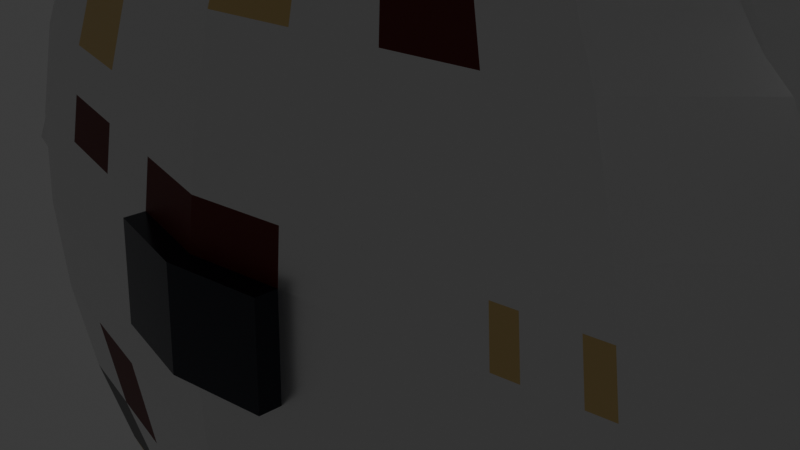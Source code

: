 # Source: Millennium_Falcon_completo.blend  (saved by Blender 5.1.30; exported with 4.5.12 LTS)
import bpy
from mathutils import Matrix  # noqa: F401  (used for matrix-valued properties, if any)

bpy.ops.wm.read_factory_settings(use_empty=True)
scene = bpy.context.scene
scene.name = 'Scene'

# ---- collections
col_collection = bpy.data.collections.new('Collection'); scene.collection.children.link(col_collection)

# ---- materials (node trees are filled in below, after node groups)
mat_metal = bpy.data.materials.new('Metal')
mat_janelas = bpy.data.materials.new('Janelas')
mat_cinza = bpy.data.materials.new('Cinza')
mat_vermelho = bpy.data.materials.new('Vermelho')
mat_bege = bpy.data.materials.new('Bege')

# ---- material node trees
mat_metal.use_nodes = True; mat_metal.node_tree.nodes.clear()
_N = mat_metal.node_tree.nodes; _L = mat_metal.node_tree.links
n0 = _N.new('ShaderNodeBsdfPrincipled'); n0.name = 'BSDF - Pré-fundamentado'; n0.location = (-200, 100)
n0.inputs[0].default_value = (0.8023, 0.8023, 0.8023, 1.0)
n0.inputs[1].default_value = 0.8327
n0.inputs[2].default_value = 0.3
n1 = _N.new('ShaderNodeOutputMaterial'); n1.name = 'Saída de material'; n1.location = (200, 100)
_L.new(n0.outputs[0], n1.inputs[0])
n1.is_active_output = True
mat_janelas.use_nodes = True; mat_janelas.node_tree.nodes.clear()
_N = mat_janelas.node_tree.nodes; _L = mat_janelas.node_tree.links
n0 = _N.new('ShaderNodeOutputMaterial'); n0.name = 'Saída de material'; n0.location = (200, 100)
n1 = _N.new('ShaderNodeBsdfPrincipled'); n1.name = 'BSDF - Pré-fundamentado'; n1.location = (-200, 100)
n1.inputs[0].default_value = (0.006995, 0.009721, 0.02217, 1.0)
n1.inputs[1].default_value = 0.076
n1.inputs[2].default_value = 0.2
_L.new(n1.outputs[0], n0.inputs[0])
n0.is_active_output = True
mat_cinza.use_nodes = True; mat_cinza.node_tree.nodes.clear()
_N = mat_cinza.node_tree.nodes; _L = mat_cinza.node_tree.links
n0 = _N.new('ShaderNodeBsdfPrincipled'); n0.name = 'BSDF - Pré-fundamentado'; n0.location = (-200, 100)
n0.inputs[0].default_value = (0.1319, 0.1319, 0.1319, 1.0)
n1 = _N.new('ShaderNodeOutputMaterial'); n1.name = 'Saída de material'; n1.location = (200, 100)
_L.new(n0.outputs[0], n1.inputs[0])
n1.is_active_output = True
mat_vermelho.use_nodes = True; mat_vermelho.node_tree.nodes.clear()
_N = mat_vermelho.node_tree.nodes; _L = mat_vermelho.node_tree.links
n0 = _N.new('ShaderNodeBsdfPrincipled'); n0.name = 'BSDF - Pré-fundamentado'; n0.location = (-200, 100)
n0.inputs[0].default_value = (0.1195, 0.00303, 0.0, 1.0)
n1 = _N.new('ShaderNodeOutputMaterial'); n1.name = 'Saída de material'; n1.location = (200, 100)
_L.new(n0.outputs[0], n1.inputs[0])
n1.is_active_output = True
mat_bege.use_nodes = True; mat_bege.node_tree.nodes.clear()
_N = mat_bege.node_tree.nodes; _L = mat_bege.node_tree.links
n0 = _N.new('ShaderNodeBsdfPrincipled'); n0.name = 'BSDF - Pré-fundamentado'; n0.location = (-200, 100)
n0.inputs[0].default_value = (0.7741, 0.5552, 0.2214, 1.0)
n1 = _N.new('ShaderNodeOutputMaterial'); n1.name = 'Saída de material'; n1.location = (200, 100)
_L.new(n0.outputs[0], n1.inputs[0])
n1.is_active_output = True

# ---- world
world_world = bpy.data.worlds.new('World'); scene.world = world_world
world_world.use_nodes = True; world_world.node_tree.nodes.clear()
_N = world_world.node_tree.nodes; _L = world_world.node_tree.links
n0 = _N.new('ShaderNodeOutputWorld'); n0.name = 'World Output'; n0.location = (200, 100)
n1 = _N.new('ShaderNodeBackground'); n1.name = 'Background'; n1.location = (-200, 100)
n1.inputs[0].default_value = (0.05088, 0.05088, 0.05088, 1.0)
_L.new(n1.outputs[0], n0.inputs[0])
n0.is_active_output = True
world_world.color = (0.05088, 0.05088, 0.05088)
world_world.sun_shadow_jitter_overblur = 0.0

# ---- cameras
cam_camera = bpy.data.cameras.new('Camera')
cam_camera.clip_end = 100.0
cam_camera.ortho_scale = 7.314

# ---- lights
light_light = bpy.data.lights.new('Light', 'POINT')
light_light.energy = 1000.0
light_light.shadow_soft_size = 0.1

# ---- meshes
me_sphere_002 = bpy.data.meshes.new('Sphere.002')
me_sphere_002.from_pydata([(0.0, 0.0, 1.0), (0.0, 0.1951, 0.9808), (0.0, 0.5556, 0.8315), (0.0, 0.7071, 0.7071), (0.0, 0.8315, 0.5556), (0.0, 0.9239, 0.3827), (0.0, 0.9808, 0.1951), (0.0, 1.0, 0.0), (0.0, 0.9808, -0.1951), (0.0, 0.9239, -0.3827), (0.0, 0.8315, -0.5556), (0.0, 0.7071, -0.7071), (0.0, 0.5556, -0.8315), (0.0, 0.1951, -0.9808), (0.0, 0.0, -1.0), (0.1379, 0.1379, 0.9808), (0.2706, 0.2706, 0.9239), (0.3928, 0.3928, 0.8315), (0.5, 0.5, 0.7071), (0.5879, 0.5879, 0.5556), (0.6533, 0.6533, 0.3827), (0.6935, 0.6935, 0.1951), (0.7071, 0.7071, 0.0), (0.6935, 0.6935, -0.1951), (0.6533, 0.6533, -0.3827), (0.5879, 0.5879, -0.5556), (0.5, 0.5, -0.7071), (0.3928, 0.3928, -0.8315), (0.2706, 0.2706, -0.9239), (0.1379, 0.1379, -0.9808), (0.1951, 0.0, 0.9808), (0.3827, 0.0, 0.9239), (0.5556, 0.0, 0.8315), (0.7071, 0.0, 0.7071), (0.8315, 0.0, 0.5556), (0.9239, 0.0, 0.3827), (0.9808, 0.0, 0.1951), (1.0, 0.0, 0.0), (0.9808, 0.0, -0.1951), (0.9239, 0.0, -0.3827), (0.8315, 0.0, -0.5556), (0.7071, 0.0, -0.7071), (0.5556, 0.0, -0.8315), (0.3827, 0.0, -0.9239), (0.1951, 0.0, -0.9808), (0.1379, -0.1379, 0.9808), (0.2706, -0.2706, 0.9239), (0.3928, -0.3928, 0.8315), (0.5, -0.5, 0.7071), (0.5879, -0.5879, 0.5556), (0.6533, -0.6533, 0.3827), (0.6935, -0.6935, 0.1951), (0.7071, -0.7071, 0.0), (0.6935, -0.6935, -0.1951), (0.6533, -0.6533, -0.3827), (0.5879, -0.5879, -0.5556), (0.5, -0.5, -0.7071), (0.3928, -0.3928, -0.8315), (0.2706, -0.2706, -0.9239), (0.1379, -0.1379, -0.9808), (0.0, -0.1951, 0.9808), (0.0, -0.3827, 0.9239), (0.0, -0.5556, 0.8315), (0.0, -0.7071, 0.7071), (0.0, -0.8315, 0.5556), (0.0, -0.9239, 0.3827), (0.0, -0.9808, 0.1951), (0.0, -1.0, 0.0), (0.0, -0.9808, -0.1951), (0.0, -0.9239, -0.3827), (0.0, -0.8315, -0.5556), (0.0, -0.7071, -0.7071), (0.0, -0.5556, -0.8315), (0.0, -0.3827, -0.9239), (0.0, -0.1951, -0.9808), (-0.1379, -0.1379, 0.9808), (-0.2706, -0.2706, 0.9239), (-0.3928, -0.3928, 0.8315), (-0.5, -0.5, 0.7071), (-0.5879, -0.5879, 0.5556), (-0.6533, -0.6533, 0.3827), (-0.6935, -0.6935, 0.1951), (-0.7071, -0.7071, 0.0), (-0.6935, -0.6935, -0.1951), (-0.6533, -0.6533, -0.3827), (-0.5879, -0.5879, -0.5556), (-0.5, -0.5, -0.7071), (-0.3928, -0.3928, -0.8315), (-0.2706, -0.2706, -0.9239), (-0.1379, -0.1379, -0.9808), (-0.1951, 0.0, 0.9808), (-0.3827, 0.0, 0.9239), (-0.5556, 0.0, 0.8315), (-0.7071, 0.0, 0.7071), (-0.8315, 0.0, 0.5556), (-0.9239, 0.0, 0.3827), (-0.9808, 0.0, 0.1951), (-1.0, 0.0, 0.0), (-0.9808, 0.0, -0.1951), (-0.9239, 0.0, -0.3827), (-0.8315, 0.0, -0.5556), (-0.7071, 0.0, -0.7071), (-0.5556, 0.0, -0.8315), (-0.3827, 0.0, -0.9239), (-0.1951, 0.0, -0.9808), (-0.1379, 0.1379, 0.9808), (-0.2706, 0.2706, 0.9239), (-0.3928, 0.3928, 0.8315), (-0.5, 0.5, 0.7071), (-0.5879, 0.5879, 0.5556), (-0.6533, 0.6533, 0.3827), (-0.6935, 0.6935, 0.1951), (-0.7071, 0.7071, 0.0), (-0.6935, 0.6935, -0.1951), (-0.6533, 0.6533, -0.3827), (-0.5879, 0.5879, -0.5556), (-0.5, 0.5, -0.7071), (-0.3928, 0.3928, -0.8315), (-0.2706, 0.2706, -0.9239), (-0.1379, 0.1379, -0.9808), (0.0, 0.3827, 0.9239), (0.0, 0.3827, -0.9239), (0.06897, -0.1665, -0.9808), (0.1353, -0.3266, -0.9239), (0.3536, -0.8536, 0.0), (0.3468, -0.8372, 0.1951), (0.06897, -0.1665, 0.9808), (0.3468, -0.8372, -0.1951), (0.1353, -0.3266, 0.9239), (0.3266, -0.7886, -0.3827), (0.1964, -0.4742, 0.8315), (0.294, -0.7097, -0.5556), (0.25, -0.6036, 0.7071), (0.25, -0.6036, -0.7071), (0.294, -0.7097, 0.5556), (0.1964, -0.4742, -0.8315), (0.3266, -0.7886, 0.3827), (0.1035, -0.1522, -0.9808), (0.5303, -0.7803, 0.0), (0.1035, -0.1522, 0.9808), (0.5201, -0.7653, -0.1951), (0.2029, -0.2986, 0.9239), (0.49, -0.7209, -0.3827), (0.2946, -0.4335, 0.8315), (0.441, -0.6488, -0.5556), (0.375, -0.5518, 0.7071), (0.375, -0.5518, -0.7071), (0.441, -0.6488, 0.5556), (0.2946, -0.4335, -0.8315), (0.49, -0.7209, 0.3827), (0.0, -0.09755, 0.9904), (0.0, -0.09755, -0.9904), (0.2029, -0.2986, -0.9239), (0.5201, -0.7653, 0.1951), (0.1207, -0.1451, -0.9808), (0.6187, -0.7437, 0.0), (0.1207, -0.1451, 0.9808), (0.6068, -0.7294, -0.1951), (0.2368, -0.2846, 0.9239), (0.5716, -0.6871, -0.3827), (0.3437, -0.4132, 0.8315), (0.5144, -0.6184, -0.5556), (0.4375, -0.5259, 0.7071), (0.4375, -0.5259, -0.7071), (0.5144, -0.6184, 0.5556), (0.3437, -0.4132, -0.8315), (0.5716, -0.6871, 0.3827), (-0.25, -0.6036, -0.7071), (-0.294, -0.7097, -0.5556), (-0.294, -0.7097, 0.5556), (-0.25, -0.6036, 0.7071), (-0.1964, -0.4742, -0.8315), (-0.3266, -0.7886, 0.3827), (-0.1353, -0.3266, -0.9239), (-0.3468, -0.8372, 0.1951), (-0.06897, -0.1665, -0.9808), (-0.3536, -0.8536, 0.0), (-0.06897, -0.1665, 0.9808), (-0.3468, -0.8372, -0.1951), (-0.1353, -0.3266, 0.9239), (-0.3266, -0.7886, -0.3827), (-0.1964, -0.4742, 0.8315), (0.0, -0.04877, -0.9952), (0.0, -0.04877, 0.9952), (0.2368, -0.2846, -0.9239), (0.6068, -0.7294, 0.1951), (0.1293, -0.1415, -0.9808), (0.6629, -0.7254, 0.0), (0.1293, -0.1415, 0.9808), (0.6502, -0.7115, -0.1951), (0.2537, -0.2776, 0.9239), (0.6125, -0.6702, -0.3827), (0.3683, -0.403, 0.8315), (0.5512, -0.6032, -0.5556), (0.4687, -0.5129, 0.7071), (0.4687, -0.5129, -0.7071), (0.5512, -0.6032, 0.5556), (0.3683, -0.403, -0.8315), (0.6125, -0.6702, 0.3827), (-0.441, -0.6488, -0.5556), (-0.375, -0.5518, 0.7071), (0.0, -0.02439, -0.9976), (-0.375, -0.5518, -0.7071), (-0.441, -0.6488, 0.5556), (-0.2946, -0.4335, -0.8315), (-0.49, -0.7209, 0.3827), (-0.2029, -0.2986, -0.9239), (-0.5201, -0.7653, 0.1951), (-0.1035, -0.1522, -0.9808), (-0.5303, -0.7803, 0.0), (-0.1035, -0.1522, 0.9808), (-0.5201, -0.7653, -0.1951), (-0.2029, -0.2986, 0.9239), (-0.49, -0.7209, -0.3827), (-0.2946, -0.4335, 0.8315), (0.0, -0.02439, 0.9976), (0.2537, -0.2776, -0.9239), (0.6502, -0.7115, 0.1951), (-0.125, -0.6553, -0.7071), (-0.147, -0.7706, 0.5556), (-0.09821, -0.5149, -0.8315), (-0.1633, -0.8562, 0.3827), (-0.06765, -0.3547, -0.9239), (-0.1734, -0.909, 0.1951), (-0.03449, -0.1808, -0.9808), (-0.1768, -0.9268, 0.0), (-0.03449, -0.1808, 0.9808), (-0.1734, -0.909, -0.1951), (-0.06765, -0.3547, 0.9239), (-0.1633, -0.8562, -0.3827), (-0.09821, -0.5149, 0.8315), (0.0, -0.07316, 0.9928), (0.2199, -0.2916, -0.9239), (0.5635, -0.7474, 0.1951), (0.1121, -0.1487, -0.9808), (0.5745, -0.762, 0.0), (0.1121, -0.1487, 0.9808), (0.5635, -0.7474, -0.1951), (0.2199, -0.2916, 0.9239), (0.5308, -0.704, -0.3827), (0.3192, -0.4234, 0.8315), (0.4777, -0.6336, -0.5556), (0.4062, -0.5388, 0.7071), (0.4062, -0.5388, -0.7071), (0.4777, -0.6336, 0.5556), (0.3192, -0.4234, -0.8315), (0.5308, -0.704, 0.3827), (-0.147, -0.7706, -0.5556), (-0.125, -0.6553, 0.7071), (0.0, -0.07316, -0.9928), (0.06765, -0.3547, -0.9239), (0.1734, -0.909, 0.1951), (0.06897, -0.06897, 0.9904), (0.06897, -0.06897, -0.9904), (0.03449, -0.1808, -0.9808), (0.1768, -0.9268, 0.0), (0.03449, -0.1808, 0.9808), (0.1734, -0.909, -0.1951), (0.06765, -0.3547, 0.9239), (0.1633, -0.8562, -0.3827), (0.09821, -0.5149, 0.8315), (0.147, -0.7706, -0.5556), (0.125, -0.6553, 0.7071), (0.125, -0.6553, -0.7071), (0.147, -0.7706, 0.5556), (0.09821, -0.5149, -0.8315), (0.1633, -0.8562, 0.3827), (0.05173, -0.1249, -0.9856), (0.05173, -0.1249, 0.9856), (0.06035, -0.09693, 0.988), (0.06035, -0.09693, -0.988), (0.06466, -0.08295, -0.9892), (0.06466, -0.08295, 0.9892), (0.05604, -0.1109, 0.9868), (0.05604, -0.1109, -0.9868), (0.0, 0.9523, 0.2889), (0.6734, 0.6734, 0.2889), (0.9523, 0.0, 0.2889), (0.6734, -0.6734, 0.2889), (0.0, -0.9523, 0.2889), (-0.6734, -0.6734, 0.2889), (-0.9523, 0.0, 0.2889), (-0.6734, 0.6734, 0.2889), (0.3367, -0.8129, 0.2889), (0.5051, -0.7431, 0.2889), (0.5892, -0.7083, 0.2889), (-0.3367, -0.8129, 0.2889), (0.6313, -0.6908, 0.2889), (-0.5051, -0.7431, 0.2889), (-0.1684, -0.8826, 0.2889), (0.5471, -0.7257, 0.2889), (0.1684, -0.8826, 0.2889), (-0.1353, 0.3266, 0.9239), (-0.1353, 0.3266, -0.9239), (-0.3468, 0.8372, -0.1951), (-0.3536, 0.8536, 0.0), (-0.06897, 0.1665, 0.9808), (-0.3266, 0.7886, -0.3827), (-0.1964, 0.4742, 0.8315), (-0.294, 0.7097, -0.5556), (-0.25, 0.6036, 0.7071), (-0.25, 0.6036, -0.7071), (-0.294, 0.7097, 0.5556), (-0.1964, 0.4742, -0.8315), (-0.3266, 0.7886, 0.3827), (-0.3468, 0.8372, 0.1951), (-0.06897, 0.1665, -0.9808), (-0.3367, 0.8129, 0.2889), (-0.07016, 0.07016, 0.9902), (-0.07016, 0.07016, -0.9902), (-0.1798, 0.9255, 0.0), (-0.03508, 0.1806, 0.9808), (-0.1712, 0.8814, 0.2889), (-0.06881, 0.3542, 0.9239), (-0.06881, 0.3542, -0.9239), (-0.1764, 0.9077, -0.1951), (-0.1661, 0.8551, -0.3827), (-0.0999, 0.5142, 0.8315), (-0.1495, 0.7695, -0.5556), (-0.1271, 0.6544, 0.7071), (-0.1271, 0.6544, -0.7071), (-0.1495, 0.7695, 0.5556), (-0.0999, 0.5142, -0.8315), (-0.1661, 0.8551, 0.3827), (-0.1764, 0.9077, 0.1951), (-0.03508, 0.1806, -0.9808), (0.06897, 0.1665, 0.9808), (0.06897, 0.1665, -0.9808), (0.3468, 0.8372, -0.1951), (0.3536, 0.8536, 0.0), (0.3266, 0.7886, -0.3827), (0.1964, 0.4742, 0.8315), (0.294, 0.7097, -0.5556), (0.25, 0.6036, 0.7071), (0.25, 0.6036, -0.7071), (0.294, 0.7097, 0.5556), (0.1964, 0.4742, -0.8315), (0.3266, 0.7886, 0.3827), (0.3468, 0.8372, 0.1951), (0.1353, 0.3266, 0.9239), (0.1353, 0.3266, -0.9239), (0.3367, 0.8129, 0.2889), (0.0, 0.1009, 0.9901), (0.0, 0.1009, -0.9901), (0.1023, 0.1527, -0.9808), (0.5242, 0.7829, 0.0), (-0.2006, 0.2996, 0.9239), (-0.2006, 0.2996, -0.9239), (-0.5142, 0.7678, -0.1951), (-0.4843, 0.7233, -0.3827), (-0.2912, 0.4349, 0.8315), (-0.4359, 0.6509, -0.5556), (-0.3707, 0.5536, 0.7071), (-0.3707, 0.5536, -0.7071), (-0.4359, 0.6509, 0.5556), (-0.2912, 0.4349, -0.8315), (-0.4843, 0.7233, 0.3827), (-0.5142, 0.7678, 0.1951), (-0.1023, 0.1527, -0.9808), (0.4992, 0.7455, 0.2889), (-0.5242, 0.7829, 0.0), (-0.1023, 0.1527, 0.9808), (-0.4992, 0.7455, 0.2889), (-0.05202, 0.1273, -0.9853), (-0.05202, 0.1273, 0.9853), (0.1023, 0.1527, 0.9808), (0.5142, 0.7678, -0.1951), (0.4843, 0.7233, -0.3827), (0.2912, 0.4349, 0.8315), (0.4359, 0.6509, -0.5556), (0.3707, 0.5536, 0.7071), (0.3707, 0.5536, -0.7071), (0.4359, 0.6509, 0.5556), (0.2912, 0.4349, -0.8315), (0.4843, 0.7233, 0.3827), (0.5142, 0.7678, 0.1951), (0.2006, 0.2996, 0.9239), (0.2006, 0.2996, -0.9239), (0.0, -1.075, 0.1968), (0.0, -1.094, 0.001752), (0.1734, -1.003, 0.1968), (-0.1734, -1.003, 0.1968), (-0.1768, -1.021, 0.001752), (0.1768, -1.021, 0.001752), (0.0, -0.772, -0.722), (0.0, -0.6205, -0.8464), (-0.125, -0.7202, -0.722), (-0.09821, -0.5798, -0.8464), (0.25, -0.6685, -0.722), (0.1964, -0.5391, -0.8464), (0.375, -0.6167, -0.722), (0.2946, -0.4984, -0.8464), (-0.375, -0.6167, -0.722), (-0.25, -0.6685, -0.722), (-0.2946, -0.4984, -0.8464), (-0.1964, -0.5391, -0.8464), (0.125, -0.7202, -0.722), (0.09821, -0.5798, -0.8464)], [], [(342, 0, 15, 365), (343, 13, 327, 344), (366, 345, 22, 23), (376, 365, 15, 16), (367, 366, 23, 24), (368, 376, 16, 17), (369, 367, 24, 25), (370, 368, 17, 18), (371, 369, 25, 26), (372, 370, 18, 19), (373, 371, 26, 27), (374, 372, 19, 20), (377, 373, 27, 28), (359, 374, 20, 276), (344, 377, 28, 29), (345, 375, 21, 22), (276, 20, 35, 277), (29, 28, 43, 44), (22, 21, 36, 37), (15, 0, 30), (14, 29, 44), (23, 22, 37, 38), (16, 15, 30, 31), (24, 23, 38, 39), (17, 16, 31, 32), (25, 24, 39, 40), (18, 17, 32, 33), (26, 25, 40, 41), (19, 18, 33, 34), (27, 26, 41, 42), (20, 19, 34, 35), (28, 27, 42, 43), (40, 39, 54, 55), (33, 32, 47, 48), (41, 40, 55, 56), (34, 33, 48, 49), (42, 41, 56, 57), (35, 34, 49, 50), (43, 42, 57, 58), (277, 35, 50, 278), (44, 43, 58, 59), (37, 36, 51, 52), (30, 0, 252, 45), (14, 44, 59, 253), (38, 37, 52, 53), (31, 30, 45, 46), (39, 38, 53, 54), (32, 31, 46, 47), (254, 250, 73, 74), (255, 251, 380, 383), (268, 150, 60, 256), (267, 137, 122, 254), (257, 255, 67, 68), (258, 256, 60, 61), (259, 257, 68, 69), (260, 258, 61, 62), (261, 259, 69, 70), (262, 260, 62, 63), (263, 261, 70, 71), (264, 262, 63, 64), (167, 202, 392, 393), (266, 264, 64, 65), (250, 265, 72, 73), (291, 266, 65, 279), (202, 199, 85, 86), (203, 200, 78, 79), (204, 202, 86, 87), (205, 203, 79, 80), (206, 204, 87, 88), (288, 205, 80, 280), (208, 206, 88, 89), (209, 207, 81, 82), (210, 215, 0, 75), (249, 151, 74, 224), (211, 209, 82, 83), (212, 210, 75, 76), (213, 211, 83, 84), (214, 212, 76, 77), (199, 213, 84, 85), (200, 214, 77, 78), (75, 0, 90), (14, 89, 104), (83, 82, 97, 98), (76, 75, 90, 91), (84, 83, 98, 99), (77, 76, 91, 92), (85, 84, 99, 100), (78, 77, 92, 93), (86, 85, 100, 101), (79, 78, 93, 94), (87, 86, 101, 102), (80, 79, 94, 95), (88, 87, 102, 103), (280, 80, 95, 281), (89, 88, 103, 104), (82, 81, 96, 97), (94, 93, 108, 109), (102, 101, 116, 117), (95, 94, 109, 110), (103, 102, 117, 118), (281, 95, 110, 282), (104, 103, 118, 119), (97, 96, 111, 112), (90, 0, 308, 105), (14, 104, 119, 309), (98, 97, 112, 113), (91, 90, 105, 106), (99, 98, 113, 114), (92, 91, 106, 107), (100, 99, 114, 115), (93, 92, 107, 108), (101, 100, 115, 116), (315, 310, 7, 8), (313, 311, 1, 120), (316, 315, 8, 9), (317, 313, 120, 2), (318, 316, 9, 10), (319, 317, 2, 3), (320, 318, 10, 11), (321, 319, 3, 4), (322, 320, 11, 12), (323, 321, 4, 5), (314, 322, 12, 121), (312, 323, 5, 275), (325, 314, 121, 13), (310, 324, 6, 7), (364, 342, 1, 311), (363, 358, 306, 325), (284, 149, 136, 283), (152, 148, 135, 123), (149, 147, 134, 136), (146, 133, 388, 390), (147, 145, 132, 134), (146, 144, 131, 133), (145, 143, 130, 132), (144, 142, 129, 131), (143, 141, 128, 130), (142, 140, 127, 129), (141, 139, 126, 128), (140, 138, 124, 127), (138, 153, 125, 124), (137, 152, 123, 122), (234, 232, 152, 137), (235, 233, 153, 138), (237, 235, 138, 140), (238, 236, 139, 141), (239, 237, 140, 142), (240, 238, 141, 143), (241, 239, 142, 144), (242, 240, 143, 145), (243, 241, 144, 146), (244, 242, 145, 147), (245, 243, 146, 148), (246, 244, 147, 149), (232, 245, 148, 152), (290, 246, 149, 284), (274, 234, 137, 267), (273, 231, 150, 268), (272, 215, 183, 269), (271, 186, 154, 270), (287, 198, 166, 285), (216, 197, 165, 184), (198, 196, 164, 166), (197, 195, 163, 165), (196, 194, 162, 164), (195, 193, 161, 163), (194, 192, 160, 162), (193, 191, 159, 161), (192, 190, 158, 160), (191, 189, 157, 159), (190, 188, 156, 158), (189, 187, 155, 157), (187, 217, 185, 155), (186, 216, 184, 154), (248, 230, 181, 170), (247, 229, 180, 168), (230, 228, 179, 181), (229, 227, 178, 180), (228, 226, 177, 179), (227, 225, 176, 178), (201, 182, 175, 208), (226, 231, 183, 177), (225, 223, 174, 176), (224, 222, 173, 175), (289, 221, 172, 286), (222, 220, 171, 173), (221, 219, 169, 172), (220, 218, 167, 171), (219, 248, 170, 169), (218, 247, 168, 167), (14, 201, 208, 89), (59, 58, 216, 186), (52, 51, 217, 187), (53, 52, 187, 189), (46, 45, 188, 190), (54, 53, 189, 191), (47, 46, 190, 192), (55, 54, 191, 193), (48, 47, 192, 194), (56, 55, 193, 195), (49, 48, 194, 196), (57, 56, 195, 197), (50, 49, 196, 198), (58, 57, 197, 216), (278, 50, 198, 287), (253, 59, 186, 271), (252, 0, 215, 272), (170, 181, 214, 200), (168, 180, 213, 199), (181, 179, 212, 214), (180, 178, 211, 213), (179, 177, 210, 212), (178, 176, 209, 211), (177, 183, 215, 210), (176, 174, 207, 209), (175, 173, 206, 208), (286, 172, 205, 288), (173, 171, 204, 206), (172, 169, 203, 205), (263, 71, 384, 396), (169, 170, 200, 203), (167, 168, 199, 202), (71, 70, 247, 218), (64, 63, 248, 219), (220, 72, 385, 387), (65, 64, 219, 221), (73, 72, 220, 222), (279, 65, 221, 289), (74, 73, 222, 224), (67, 255, 383, 379), (60, 150, 231, 226), (68, 67, 225, 227), (61, 60, 226, 228), (69, 68, 227, 229), (62, 61, 228, 230), (70, 69, 229, 247), (63, 62, 230, 248), (269, 183, 231, 273), (270, 154, 234, 274), (285, 166, 246, 290), (184, 165, 245, 232), (166, 164, 244, 246), (165, 163, 243, 245), (164, 162, 242, 244), (163, 161, 241, 243), (162, 160, 240, 242), (161, 159, 239, 241), (160, 158, 238, 240), (159, 157, 237, 239), (158, 156, 236, 238), (157, 155, 235, 237), (155, 185, 233, 235), (154, 184, 232, 234), (182, 249, 224, 175), (182, 270, 274, 249), (156, 269, 273, 236), (45, 252, 272, 188), (14, 253, 271, 201), (201, 271, 270, 182), (188, 272, 269, 156), (236, 273, 268, 139), (249, 274, 267, 151), (283, 136, 266, 291), (123, 135, 265, 250), (136, 134, 264, 266), (135, 133, 263, 265), (134, 132, 262, 264), (133, 131, 261, 263), (132, 130, 260, 262), (131, 129, 259, 261), (130, 128, 258, 260), (129, 127, 257, 259), (128, 126, 256, 258), (127, 124, 255, 257), (151, 267, 254, 74), (139, 268, 256, 126), (124, 125, 251, 255), (122, 123, 250, 254), (125, 283, 291, 251), (185, 285, 290, 233), (66, 279, 289, 223), (174, 286, 288, 207), (51, 278, 287, 217), (223, 289, 286, 174), (217, 287, 285, 185), (233, 290, 284, 153), (153, 284, 283, 125), (324, 312, 275, 6), (96, 281, 282, 111), (81, 280, 281, 96), (207, 288, 280, 81), (251, 291, 279, 66), (36, 277, 278, 51), (21, 276, 277, 36), (375, 359, 276, 21), (357, 362, 307, 305), (360, 357, 305, 295), (358, 347, 293, 306), (362, 356, 304, 307), (347, 355, 303, 293), (356, 354, 302, 304), (355, 353, 301, 303), (354, 352, 300, 302), (353, 351, 299, 301), (352, 350, 298, 300), (351, 349, 297, 299), (350, 346, 292, 298), (349, 348, 294, 297), (346, 361, 296, 292), (348, 360, 295, 294), (305, 307, 312, 324), (343, 363, 325, 13), (361, 364, 311, 296), (295, 305, 324, 310), (306, 293, 314, 325), (307, 304, 323, 312), (293, 303, 322, 314), (304, 302, 321, 323), (303, 301, 320, 322), (302, 300, 319, 321), (301, 299, 318, 320), (300, 298, 317, 319), (299, 297, 316, 318), (298, 292, 313, 317), (297, 294, 315, 316), (292, 296, 311, 313), (294, 295, 310, 315), (6, 275, 341, 338), (7, 6, 338, 329), (13, 121, 340, 327), (275, 5, 337, 341), (121, 12, 336, 340), (5, 4, 335, 337), (12, 11, 334, 336), (4, 3, 333, 335), (11, 10, 332, 334), (3, 2, 331, 333), (10, 9, 330, 332), (2, 120, 339, 331), (9, 8, 328, 330), (120, 1, 326, 339), (8, 7, 329, 328), (105, 308, 364, 361), (14, 309, 363, 343), (113, 112, 360, 348), (106, 105, 361, 346), (114, 113, 348, 349), (107, 106, 346, 350), (115, 114, 349, 351), (108, 107, 350, 352), (116, 115, 351, 353), (109, 108, 352, 354), (117, 116, 353, 355), (110, 109, 354, 356), (118, 117, 355, 347), (282, 110, 356, 362), (119, 118, 347, 358), (112, 111, 357, 360), (111, 282, 362, 357), (338, 341, 359, 375), (309, 119, 358, 363), (308, 0, 342, 364), (329, 338, 375, 345), (327, 340, 377, 344), (341, 337, 374, 359), (340, 336, 373, 377), (337, 335, 372, 374), (336, 334, 371, 373), (335, 333, 370, 372), (334, 332, 369, 371), (333, 331, 368, 370), (332, 330, 367, 369), (331, 339, 376, 368), (330, 328, 366, 367), (339, 326, 365, 376), (328, 329, 345, 366), (14, 343, 344, 29), (1, 342, 365, 326), (383, 380, 378, 379), (379, 378, 381, 382), (225, 67, 379, 382), (251, 66, 378, 380), (66, 223, 381, 378), (223, 225, 382, 381), (397, 396, 384, 385), (391, 390, 388, 389), (395, 393, 392, 394), (385, 384, 386, 387), (265, 263, 396, 397), (202, 204, 394, 392), (218, 220, 387, 386), (72, 265, 397, 385), (71, 218, 386, 384), (135, 148, 391, 389), (133, 135, 389, 388), (148, 146, 390, 391), (171, 167, 393, 395), (204, 171, 395, 394)])
me_sphere_002.polygons.foreach_set('material_index', [0, 0, 0, 0, 0, 3, 0, 0, 0, 0, 0, 3, 0, 0, 0, 2, 0, 0, 4, 0, 0, 0, 0, 3, 0, 0, 0, 4, 4, 0, 0, 0, 0, 0, 0, 0, 0, 0, 0, 0, 0, 0, 0, 0, 0, 0, 0, 0, 0, 1, 0, 0, 0, 0, 0, 0, 0, 0, 0, 4, 0, 0, 0, 0, 4, 0, 0, 0, 0, 0, 0, 0, 0, 0, 0, 0, 0, 0, 2, 0, 0, 0, 0, 0, 0, 0, 0, 0, 0, 0, 0, 0, 0, 3, 3, 0, 0, 0, 4, 0, 0, 0, 0, 0, 0, 3, 0, 4, 0, 0, 3, 0, 3, 0, 0, 0, 0, 0, 0, 0, 2, 0, 0, 0, 3, 0, 0, 0, 0, 0, 0, 0, 3, 0, 0, 4, 0, 0, 0, 3, 0, 0, 0, 0, 0, 0, 0, 3, 2, 0, 0, 0, 0, 0, 0, 0, 0, 0, 0, 0, 0, 0, 0, 3, 0, 0, 0, 2, 3, 0, 0, 0, 0, 0, 0, 0, 0, 0, 0, 0, 0, 0, 0, 0, 0, 0, 0, 0, 0, 0, 0, 0, 0, 0, 0, 0, 3, 2, 0, 0, 0, 0, 0, 0, 0, 0, 0, 0, 0, 3, 3, 0, 0, 0, 0, 0, 0, 0, 4, 0, 0, 0, 0, 0, 0, 0, 0, 0, 4, 1, 0, 0, 0, 0, 0, 4, 0, 0, 0, 0, 0, 0, 0, 0, 0, 0, 2, 3, 0, 0, 0, 0, 0, 0, 0, 0, 0, 0, 0, 0, 0, 0, 0, 0, 0, 0, 0, 3, 0, 0, 0, 0, 0, 0, 0, 0, 0, 0, 0, 0, 3, 3, 4, 0, 0, 4, 0, 0, 2, 0, 0, 3, 0, 0, 0, 0, 0, 0, 0, 0, 0, 3, 0, 0, 0, 4, 0, 0, 0, 0, 0, 0, 0, 2, 0, 0, 0, 2, 0, 0, 0, 3, 0, 0, 0, 0, 0, 0, 4, 0, 0, 0, 0, 0, 4, 0, 0, 4, 0, 0, 0, 0, 0, 0, 0, 0, 0, 4, 0, 0, 0, 0, 0, 0, 0, 3, 0, 0, 0, 0, 0, 0, 0, 4, 0, 0, 0, 3, 0, 0, 0, 0, 0, 0, 0, 3, 0, 0, 1, 1, 1, 1, 1, 1, 2, 2, 2, 2, 0, 0, 0, 0, 0, 0, 0, 0, 0, 0])
_uv = me_sphere_002.uv_layers.new(name='UVMap')
_uv.uv.foreach_set('vector', [0.7198, 0.9677, 0.6875, 1.0, 0.625, 0.9375, 0.6573, 0.9375, 0.7198, 0.03233, 0.75, 0.0625, 0.6875, 0.0625, 0.6573, 0.0625, 0.6573, 0.4375, 0.6573, 0.5, 0.625, 0.5, 0.625, 0.4375, 0.6573, 0.875, 0.6573, 0.9375, 0.625, 0.9375, 0.625, 0.875, 0.6573, 0.375, 0.6573, 0.4375, 0.625, 0.4375, 0.625, 0.375, 0.6573, 0.8125, 0.6573, 0.875, 0.625, 0.875, 0.625, 0.8125, 0.6573, 0.3125, 0.6573, 0.375, 0.625, 0.375, 0.625, 0.3125, 0.6573, 0.75, 0.6573, 0.8125, 0.625, 0.8125, 0.625, 0.75, 0.6573, 0.25, 0.6573, 0.3125, 0.625, 0.3125, 0.625, 0.25, 0.6573, 0.6875, 0.6573, 0.75, 0.625, 0.75, 0.625, 0.6875, 0.6573, 0.1875, 0.6573, 0.25, 0.625, 0.25, 0.625, 0.1875, 0.6573, 0.625, 0.6573, 0.6875, 0.625, 0.6875, 0.625, 0.625, 0.6573, 0.125, 0.6573, 0.1875, 0.625, 0.1875, 0.625, 0.125, 0.6573, 0.5937, 0.6573, 0.625, 0.625, 0.625, 0.625, 0.5938, 0.6573, 0.0625, 0.6573, 0.125, 0.625, 0.125, 0.625, 0.0625, 0.6573, 0.5, 0.6573, 0.5625, 0.625, 0.5625, 0.625, 0.5, 0.625, 0.5938, 0.625, 0.625, 0.5, 0.625, 0.5, 0.5938, 0.625, 0.0625, 0.625, 0.125, 0.5, 0.125, 0.5, 0.0625, 0.625, 0.5, 0.625, 0.5625, 0.5, 0.5625, 0.5, 0.5, 0.625, 0.9375, 0.5625, 1.0, 0.5, 0.9375, 0.5625, 0.0, 0.625, 0.0625, 0.5, 0.0625, 0.625, 0.4375, 0.625, 0.5, 0.5, 0.5, 0.5, 0.4375, 0.625, 0.875, 0.625, 0.9375, 0.5, 0.9375, 0.5, 0.875, 0.625, 0.375, 0.625, 0.4375, 0.5, 0.4375, 0.5, 0.375, 0.625, 0.8125, 0.625, 0.875, 0.5, 0.875, 0.5, 0.8125, 0.625, 0.3125, 0.625, 0.375, 0.5, 0.375, 0.5, 0.3125, 0.625, 0.75, 0.625, 0.8125, 0.5, 0.8125, 0.5, 0.75, 0.625, 0.25, 0.625, 0.3125, 0.5, 0.3125, 0.5, 0.25, 0.625, 0.6875, 0.625, 0.75, 0.5, 0.75, 0.5, 0.6875, 0.625, 0.1875, 0.625, 0.25, 0.5, 0.25, 0.5, 0.1875, 0.625, 0.625, 0.625, 0.6875, 0.5, 0.6875, 0.5, 0.625, 0.625, 0.125, 0.625, 0.1875, 0.5, 0.1875, 0.5, 0.125, 0.5, 0.3125, 0.5, 0.375, 0.375, 0.375, 0.375, 0.3125, 0.5, 0.75, 0.5, 0.8125, 0.375, 0.8125, 0.375, 0.75, 0.5, 0.25, 0.5, 0.3125, 0.375, 0.3125, 0.375, 0.25, 0.5, 0.6875, 0.5, 0.75, 0.375, 0.75, 0.375, 0.6875, 0.5, 0.1875, 0.5, 0.25, 0.375, 0.25, 0.375, 0.1875, 0.5, 0.625, 0.5, 0.6875, 0.375, 0.6875, 0.375, 0.625, 0.5, 0.125, 0.5, 0.1875, 0.375, 0.1875, 0.375, 0.125, 0.5, 0.5938, 0.5, 0.625, 0.375, 0.625, 0.375, 0.5938, 0.5, 0.0625, 0.5, 0.125, 0.375, 0.125, 0.375, 0.0625, 0.5, 0.5, 0.5, 0.5625, 0.375, 0.5625, 0.375, 0.5, 0.5, 0.9375, 0.4375, 1.0, 0.4062, 0.9688, 0.375, 0.9375, 0.4375, 0.0, 0.5, 0.0625, 0.375, 0.0625, 0.4062, 0.03125, 0.5, 0.4375, 0.5, 0.5, 0.375, 0.5, 0.375, 0.4375, 0.5, 0.875, 0.5, 0.9375, 0.375, 0.9375, 0.375, 0.875, 0.5, 0.375, 0.5, 0.4375, 0.375, 0.4375, 0.375, 0.375, 0.5, 0.8125, 0.5, 0.875, 0.375, 0.875, 0.375, 0.8125, 0.2813, 0.0625, 0.2812, 0.125, 0.25, 0.125, 0.25, 0.0625, 0.2812, 0.5, 0.2812, 0.5625, 0.2812, 0.5625, 0.2812, 0.5, 0.3125, 0.9531, 0.2812, 0.9688, 0.25, 0.9375, 0.2812, 0.9375, 0.3125, 0.04687, 0.3438, 0.0625, 0.3125, 0.0625, 0.2813, 0.0625, 0.2812, 0.4375, 0.2812, 0.5, 0.25, 0.5, 0.25, 0.4375, 0.2812, 0.875, 0.2812, 0.9375, 0.25, 0.9375, 0.25, 0.875, 0.2812, 0.375, 0.2812, 0.4375, 0.25, 0.4375, 0.25, 0.375, 0.2812, 0.8125, 0.2812, 0.875, 0.25, 0.875, 0.25, 0.8125, 0.2812, 0.3125, 0.2812, 0.375, 0.25, 0.375, 0.25, 0.3125, 0.2812, 0.75, 0.2812, 0.8125, 0.25, 0.8125, 0.25, 0.75, 0.2812, 0.25, 0.2812, 0.3125, 0.25, 0.3125, 0.25, 0.25, 0.2812, 0.6875, 0.2812, 0.75, 0.25, 0.75, 0.25, 0.6875, 0.1875, 0.25, 0.1562, 0.25, 0.1562, 0.25, 0.1875, 0.25, 0.2812, 0.625, 0.2812, 0.6875, 0.25, 0.6875, 0.25, 0.625, 0.2812, 0.125, 0.2812, 0.1875, 0.25, 0.1875, 0.25, 0.125, 0.2812, 0.5937, 0.2812, 0.625, 0.25, 0.625, 0.25, 0.5938, 0.1562, 0.25, 0.1562, 0.3125, 0.125, 0.3125, 0.125, 0.25, 0.1562, 0.6875, 0.1563, 0.75, 0.125, 0.75, 0.125, 0.6875, 0.1562, 0.1875, 0.1562, 0.25, 0.125, 0.25, 0.125, 0.1875, 0.1562, 0.625, 0.1562, 0.6875, 0.125, 0.6875, 0.125, 0.625, 0.1562, 0.125, 0.1562, 0.1875, 0.125, 0.1875, 0.125, 0.125, 0.1562, 0.5938, 0.1562, 0.625, 0.125, 0.625, 0.125, 0.5938, 0.1562, 0.0625, 0.1562, 0.125, 0.125, 0.125, 0.125, 0.0625, 0.1562, 0.5, 0.1562, 0.5625, 0.125, 0.5625, 0.125, 0.5, 0.1562, 0.9375, 0.1953, 0.9922, 0.1875, 1.0, 0.125, 0.9375, 0.2109, 0.02344, 0.2188, 0.03125, 0.25, 0.0625, 0.2188, 0.0625, 0.1562, 0.4375, 0.1562, 0.5, 0.125, 0.5, 0.125, 0.4375, 0.1563, 0.875, 0.1562, 0.9375, 0.125, 0.9375, 0.125, 0.875, 0.1562, 0.375, 0.1562, 0.4375, 0.125, 0.4375, 0.125, 0.375, 0.1562, 0.8125, 0.1563, 0.875, 0.125, 0.875, 0.125, 0.8125, 0.1562, 0.3125, 0.1562, 0.375, 0.125, 0.375, 0.125, 0.3125, 0.1563, 0.75, 0.1562, 0.8125, 0.125, 0.8125, 0.125, 0.75, 0.125, 0.9375, 0.0625, 1.0, 0.0, 0.9375, 0.0625, 0.0, 0.125, 0.0625, 0.0, 0.0625, 0.125, 0.4375, 0.125, 0.5, 0.0, 0.5, 0.0, 0.4375, 0.125, 0.875, 0.125, 0.9375, 0.0, 0.9375, 0.0, 0.875, 0.125, 0.375, 0.125, 0.4375, 0.0, 0.4375, 0.0, 0.375, 0.125, 0.8125, 0.125, 0.875, 0.0, 0.875, 0.0, 0.8125, 0.125, 0.3125, 0.125, 0.375, 0.0, 0.375, 0.0, 0.3125, 0.125, 0.75, 0.125, 0.8125, 0.0, 0.8125, 0.0, 0.75, 0.125, 0.25, 0.125, 0.3125, 0.0, 0.3125, 0.0, 0.25, 0.125, 0.6875, 0.125, 0.75, 0.0, 0.75, 0.0, 0.6875, 0.125, 0.1875, 0.125, 0.25, 0.0, 0.25, 0.0, 0.1875, 0.125, 0.625, 0.125, 0.6875, 0.0, 0.6875, 0.0, 0.625, 0.125, 0.125, 0.125, 0.1875, 0.0, 0.1875, 0.0, 0.125, 0.125, 0.5938, 0.125, 0.625, 0.0, 0.625, 0.0, 0.5938, 0.125, 0.0625, 0.125, 0.125, 0.0, 0.125, 0.0, 0.0625, 0.125, 0.5, 0.125, 0.5625, 0.0, 0.5625, 0.0, 0.5, 1.0, 0.6875, 1.0, 0.75, 0.875, 0.75, 0.875, 0.6875, 1.0, 0.1875, 1.0, 0.25, 0.875, 0.25, 0.875, 0.1875, 1.0, 0.625, 1.0, 0.6875, 0.875, 0.6875, 0.875, 0.625, 1.0, 0.125, 1.0, 0.1875, 0.875, 0.1875, 0.875, 0.125, 1.0, 0.5938, 1.0, 0.625, 0.875, 0.625, 0.875, 0.5938, 1.0, 0.0625, 1.0, 0.125, 0.875, 0.125, 0.875, 0.0625, 1.0, 0.5, 1.0, 0.5625, 0.875, 0.5625, 0.875, 0.5, 1.0, 0.9375, 0.9375, 1.0, 0.9057, 0.9682, 0.875, 0.9375, 0.9375, 0.0, 1.0, 0.0625, 0.875, 0.0625, 0.9057, 0.03179, 1.0, 0.4375, 1.0, 0.5, 0.875, 0.5, 0.875, 0.4375, 1.0, 0.875, 1.0, 0.9375, 0.875, 0.9375, 0.875, 0.875, 1.0, 0.375, 1.0, 0.4375, 0.875, 0.4375, 0.875, 0.375, 1.0, 0.8125, 1.0, 0.875, 0.875, 0.875, 0.875, 0.8125, 1.0, 0.3125, 1.0, 0.375, 0.875, 0.375, 0.875, 0.3125, 1.0, 0.75, 1.0, 0.8125, 0.875, 0.8125, 0.875, 0.75, 1.0, 0.25, 1.0, 0.3125, 0.875, 0.3125, 0.875, 0.25, 0.7818, 0.4375, 0.7818, 0.5, 0.75, 0.5, 0.75, 0.4375, 0.7818, 0.875, 0.7818, 0.9375, 0.75, 0.9375, 0.75, 0.875, 0.7818, 0.375, 0.7818, 0.4375, 0.75, 0.4375, 0.75, 0.375, 0.7818, 0.8125, 0.7818, 0.875, 0.75, 0.875, 0.75, 0.8125, 0.7818, 0.3125, 0.7818, 0.375, 0.75, 0.375, 0.75, 0.3125, 0.7818, 0.75, 0.7818, 0.8125, 0.75, 0.8125, 0.75, 0.75, 0.7818, 0.25, 0.7818, 0.3125, 0.75, 0.3125, 0.75, 0.25, 0.7818, 0.6875, 0.7818, 0.75, 0.75, 0.75, 0.75, 0.6875, 0.7818, 0.1875, 0.7818, 0.25, 0.75, 0.25, 0.75, 0.1875, 0.7818, 0.625, 0.7818, 0.6875, 0.75, 0.6875, 0.75, 0.625, 0.7818, 0.125, 0.7818, 0.1875, 0.75, 0.1875, 0.75, 0.125, 0.7818, 0.5937, 0.7818, 0.625, 0.75, 0.625, 0.75, 0.5937, 0.7818, 0.0625, 0.7818, 0.125, 0.75, 0.125, 0.75, 0.0625, 0.7818, 0.5, 0.7818, 0.5625, 0.75, 0.5625, 0.75, 0.5, 0.812, 0.9523, 0.7802, 0.9677, 0.75, 0.9375, 0.7818, 0.9375, 0.812, 0.04767, 0.8427, 0.0625, 0.8125, 0.0625, 0.7818, 0.0625, 0.3438, 0.5938, 0.3438, 0.625, 0.3125, 0.625, 0.3125, 0.5937, 0.3438, 0.125, 0.3438, 0.1875, 0.3125, 0.1875, 0.3125, 0.125, 0.3438, 0.625, 0.3438, 0.6875, 0.3125, 0.6875, 0.3125, 0.625, 0.3438, 0.25, 0.3125, 0.25, 0.3125, 0.25, 0.3438, 0.25, 0.3438, 0.6875, 0.3438, 0.75, 0.3125, 0.75, 0.3125, 0.6875, 0.3438, 0.25, 0.3438, 0.3125, 0.3125, 0.3125, 0.3125, 0.25, 0.3438, 0.75, 0.3438, 0.8125, 0.3125, 0.8125, 0.3125, 0.75, 0.3438, 0.3125, 0.3437, 0.375, 0.3125, 0.375, 0.3125, 0.3125, 0.3438, 0.8125, 0.3437, 0.875, 0.3125, 0.875, 0.3125, 0.8125, 0.3437, 0.375, 0.3438, 0.4375, 0.3125, 0.4375, 0.3125, 0.375, 0.3437, 0.875, 0.3438, 0.9375, 0.3125, 0.9375, 0.3125, 0.875, 0.3438, 0.4375, 0.3438, 0.5, 0.3125, 0.5, 0.3125, 0.4375, 0.3438, 0.5, 0.3438, 0.5625, 0.3125, 0.5625, 0.3125, 0.5, 0.3438, 0.0625, 0.3438, 0.125, 0.3125, 0.125, 0.3125, 0.0625, 0.3516, 0.0625, 0.3516, 0.125, 0.3438, 0.125, 0.3438, 0.0625, 0.3516, 0.5, 0.3516, 0.5625, 0.3438, 0.5625, 0.3438, 0.5, 0.3516, 0.4375, 0.3516, 0.5, 0.3438, 0.5, 0.3438, 0.4375, 0.3516, 0.875, 0.3516, 0.9375, 0.3438, 0.9375, 0.3437, 0.875, 0.3516, 0.375, 0.3516, 0.4375, 0.3438, 0.4375, 0.3437, 0.375, 0.3516, 0.8125, 0.3516, 0.875, 0.3437, 0.875, 0.3438, 0.8125, 0.3516, 0.3125, 0.3516, 0.375, 0.3437, 0.375, 0.3438, 0.3125, 0.3516, 0.75, 0.3516, 0.8125, 0.3438, 0.8125, 0.3438, 0.75, 0.3516, 0.25, 0.3516, 0.3125, 0.3438, 0.3125, 0.3438, 0.25, 0.3516, 0.6875, 0.3516, 0.75, 0.3438, 0.75, 0.3438, 0.6875, 0.3516, 0.1875, 0.3516, 0.25, 0.3438, 0.25, 0.3438, 0.1875, 0.3516, 0.625, 0.3516, 0.6875, 0.3438, 0.6875, 0.3438, 0.625, 0.3516, 0.125, 0.3516, 0.1875, 0.3438, 0.1875, 0.3438, 0.125, 0.3516, 0.5938, 0.3516, 0.625, 0.3438, 0.625, 0.3438, 0.5938, 0.3203, 0.04297, 0.3516, 0.0625, 0.3438, 0.0625, 0.3125, 0.04687, 0.3203, 0.957, 0.2891, 0.9766, 0.2812, 0.9688, 0.3125, 0.9531, 0.3359, 0.9648, 0.3047, 0.9922, 0.2969, 0.9844, 0.3281, 0.9609, 0.3359, 0.03516, 0.3672, 0.0625, 0.3594, 0.0625, 0.3281, 0.03906, 0.3672, 0.5937, 0.3672, 0.625, 0.3594, 0.625, 0.3594, 0.5938, 0.3672, 0.125, 0.3672, 0.1875, 0.3594, 0.1875, 0.3594, 0.125, 0.3672, 0.625, 0.3672, 0.6875, 0.3594, 0.6875, 0.3594, 0.625, 0.3672, 0.1875, 0.3672, 0.25, 0.3594, 0.25, 0.3594, 0.1875, 0.3672, 0.6875, 0.3672, 0.75, 0.3594, 0.75, 0.3594, 0.6875, 0.3672, 0.25, 0.3672, 0.3125, 0.3594, 0.3125, 0.3594, 0.25, 0.3672, 0.75, 0.3672, 0.8125, 0.3594, 0.8125, 0.3594, 0.75, 0.3672, 0.3125, 0.3672, 0.375, 0.3594, 0.375, 0.3594, 0.3125, 0.3672, 0.8125, 0.3672, 0.875, 0.3594, 0.875, 0.3594, 0.8125, 0.3672, 0.375, 0.3672, 0.4375, 0.3594, 0.4375, 0.3594, 0.375, 0.3672, 0.875, 0.3672, 0.9375, 0.3594, 0.9375, 0.3594, 0.875, 0.3672, 0.4375, 0.3672, 0.5, 0.3594, 0.5, 0.3594, 0.4375, 0.3672, 0.5, 0.3672, 0.5625, 0.3594, 0.5625, 0.3594, 0.5, 0.3672, 0.0625, 0.3672, 0.125, 0.3594, 0.125, 0.3594, 0.0625, 0.2188, 0.75, 0.2187, 0.8125, 0.1875, 0.8125, 0.1875, 0.75, 0.2188, 0.3125, 0.2188, 0.375, 0.1875, 0.375, 0.1875, 0.3125, 0.2187, 0.8125, 0.2187, 0.875, 0.1875, 0.875, 0.1875, 0.8125, 0.2188, 0.375, 0.2188, 0.4375, 0.1875, 0.4375, 0.1875, 0.375, 0.2187, 0.875, 0.2188, 0.9375, 0.1875, 0.9375, 0.1875, 0.875, 0.2188, 0.4375, 0.2187, 0.5, 0.1875, 0.5, 0.1875, 0.4375, 0.1953, 0.007812, 0.2031, 0.01562, 0.1875, 0.0625, 0.1562, 0.0625, 0.2188, 0.9375, 0.2109, 0.9766, 0.2031, 0.9844, 0.1875, 0.9375, 0.2187, 0.5, 0.2187, 0.5625, 0.1875, 0.5625, 0.1875, 0.5, 0.2188, 0.0625, 0.2188, 0.125, 0.1875, 0.125, 0.1875, 0.0625, 0.2187, 0.5938, 0.2188, 0.625, 0.1875, 0.625, 0.1875, 0.5938, 0.2188, 0.125, 0.2187, 0.1875, 0.1875, 0.1875, 0.1875, 0.125, 0.2188, 0.625, 0.2188, 0.6875, 0.1875, 0.6875, 0.1875, 0.625, 0.2187, 0.1875, 0.2188, 0.25, 0.1875, 0.25, 0.1875, 0.1875, 0.2188, 0.6875, 0.2188, 0.75, 0.1875, 0.75, 0.1875, 0.6875, 0.2188, 0.25, 0.2188, 0.3125, 0.1875, 0.3125, 0.1875, 0.25, 0.1875, 0.0, 0.1953, 0.007812, 0.1562, 0.0625, 0.125, 0.0625, 0.375, 0.0625, 0.375, 0.125, 0.3672, 0.125, 0.3672, 0.0625, 0.375, 0.5, 0.375, 0.5625, 0.3672, 0.5625, 0.3672, 0.5, 0.375, 0.4375, 0.375, 0.5, 0.3672, 0.5, 0.3672, 0.4375, 0.375, 0.875, 0.375, 0.9375, 0.3672, 0.9375, 0.3672, 0.875, 0.375, 0.375, 0.375, 0.4375, 0.3672, 0.4375, 0.3672, 0.375, 0.375, 0.8125, 0.375, 0.875, 0.3672, 0.875, 0.3672, 0.8125, 0.375, 0.3125, 0.375, 0.375, 0.3672, 0.375, 0.3672, 0.3125, 0.375, 0.75, 0.375, 0.8125, 0.3672, 0.8125, 0.3672, 0.75, 0.375, 0.25, 0.375, 0.3125, 0.3672, 0.3125, 0.3672, 0.25, 0.375, 0.6875, 0.375, 0.75, 0.3672, 0.75, 0.3672, 0.6875, 0.375, 0.1875, 0.375, 0.25, 0.3672, 0.25, 0.3672, 0.1875, 0.375, 0.625, 0.375, 0.6875, 0.3672, 0.6875, 0.3672, 0.625, 0.375, 0.125, 0.375, 0.1875, 0.3672, 0.1875, 0.3672, 0.125, 0.375, 0.5938, 0.375, 0.625, 0.3672, 0.625, 0.3672, 0.5937, 0.3438, 0.03125, 0.375, 0.0625, 0.3672, 0.0625, 0.3359, 0.03516, 0.3438, 0.9688, 0.3125, 1.0, 0.3047, 0.9922, 0.3359, 0.9648, 0.1875, 0.75, 0.1875, 0.8125, 0.1562, 0.8125, 0.1563, 0.75, 0.1875, 0.3125, 0.1875, 0.375, 0.1562, 0.375, 0.1562, 0.3125, 0.1875, 0.8125, 0.1875, 0.875, 0.1563, 0.875, 0.1562, 0.8125, 0.1875, 0.375, 0.1875, 0.4375, 0.1562, 0.4375, 0.1562, 0.375, 0.1875, 0.875, 0.1875, 0.9375, 0.1562, 0.9375, 0.1563, 0.875, 0.1875, 0.4375, 0.1875, 0.5, 0.1562, 0.5, 0.1562, 0.4375, 0.1875, 0.9375, 0.2031, 0.9844, 0.1953, 0.9922, 0.1562, 0.9375, 0.1875, 0.5, 0.1875, 0.5625, 0.1562, 0.5625, 0.1562, 0.5, 0.1875, 0.0625, 0.1875, 0.125, 0.1562, 0.125, 0.1562, 0.0625, 0.1875, 0.5938, 0.1875, 0.625, 0.1562, 0.625, 0.1562, 0.5938, 0.1875, 0.125, 0.1875, 0.1875, 0.1562, 0.1875, 0.1562, 0.125, 0.1875, 0.625, 0.1875, 0.6875, 0.1562, 0.6875, 0.1562, 0.625, 0.2812, 0.25, 0.25, 0.25, 0.25, 0.25, 0.2812, 0.25, 0.1875, 0.6875, 0.1875, 0.75, 0.1563, 0.75, 0.1562, 0.6875, 0.1875, 0.25, 0.1875, 0.3125, 0.1562, 0.3125, 0.1562, 0.25, 0.25, 0.25, 0.25, 0.3125, 0.2188, 0.3125, 0.2188, 0.25, 0.25, 0.6875, 0.25, 0.75, 0.2188, 0.75, 0.2188, 0.6875, 0.2187, 0.1875, 0.25, 0.1875, 0.25, 0.1875, 0.2187, 0.1875, 0.25, 0.625, 0.25, 0.6875, 0.2188, 0.6875, 0.2188, 0.625, 0.25, 0.125, 0.25, 0.1875, 0.2187, 0.1875, 0.2188, 0.125, 0.25, 0.5938, 0.25, 0.625, 0.2188, 0.625, 0.2187, 0.5938, 0.25, 0.0625, 0.25, 0.125, 0.2188, 0.125, 0.2188, 0.0625, 0.25, 0.5, 0.2812, 0.5, 0.2812, 0.5, 0.25, 0.5, 0.25, 0.9375, 0.2188, 0.9688, 0.2109, 0.9766, 0.2188, 0.9375, 0.25, 0.4375, 0.25, 0.5, 0.2187, 0.5, 0.2188, 0.4375, 0.25, 0.875, 0.25, 0.9375, 0.2188, 0.9375, 0.2187, 0.875, 0.25, 0.375, 0.25, 0.4375, 0.2188, 0.4375, 0.2188, 0.375, 0.25, 0.8125, 0.25, 0.875, 0.2187, 0.875, 0.2187, 0.8125, 0.25, 0.3125, 0.25, 0.375, 0.2188, 0.375, 0.2188, 0.3125, 0.25, 0.75, 0.25, 0.8125, 0.2187, 0.8125, 0.2188, 0.75, 0.3281, 0.9609, 0.2969, 0.9844, 0.2891, 0.9766, 0.3203, 0.957, 0.3281, 0.03906, 0.3594, 0.0625, 0.3516, 0.0625, 0.3203, 0.04297, 0.3594, 0.5938, 0.3594, 0.625, 0.3516, 0.625, 0.3516, 0.5938, 0.3594, 0.125, 0.3594, 0.1875, 0.3516, 0.1875, 0.3516, 0.125, 0.3594, 0.625, 0.3594, 0.6875, 0.3516, 0.6875, 0.3516, 0.625, 0.3594, 0.1875, 0.3594, 0.25, 0.3516, 0.25, 0.3516, 0.1875, 0.3594, 0.6875, 0.3594, 0.75, 0.3516, 0.75, 0.3516, 0.6875, 0.3594, 0.25, 0.3594, 0.3125, 0.3516, 0.3125, 0.3516, 0.25, 0.3594, 0.75, 0.3594, 0.8125, 0.3516, 0.8125, 0.3516, 0.75, 0.3594, 0.3125, 0.3594, 0.375, 0.3516, 0.375, 0.3516, 0.3125, 0.3594, 0.8125, 0.3594, 0.875, 0.3516, 0.875, 0.3516, 0.8125, 0.3594, 0.375, 0.3594, 0.4375, 0.3516, 0.4375, 0.3516, 0.375, 0.3594, 0.875, 0.3594, 0.9375, 0.3516, 0.9375, 0.3516, 0.875, 0.3594, 0.4375, 0.3594, 0.5, 0.3516, 0.5, 0.3516, 0.4375, 0.3594, 0.5, 0.3594, 0.5625, 0.3516, 0.5625, 0.3516, 0.5, 0.3594, 0.0625, 0.3594, 0.125, 0.3516, 0.125, 0.3516, 0.0625, 0.2031, 0.01562, 0.2109, 0.02344, 0.2188, 0.0625, 0.1875, 0.0625, 0.2969, 0.01562, 0.3281, 0.03906, 0.3203, 0.04297, 0.2891, 0.02344, 0.3594, 0.9375, 0.3281, 0.9609, 0.3203, 0.957, 0.3516, 0.9375, 0.375, 0.9375, 0.3438, 0.9688, 0.3359, 0.9648, 0.3672, 0.9375, 0.3125, 0.0, 0.3438, 0.03125, 0.3359, 0.03516, 0.3047, 0.007812, 0.3047, 0.007812, 0.3359, 0.03516, 0.3281, 0.03906, 0.2969, 0.01562, 0.3672, 0.9375, 0.3359, 0.9648, 0.3281, 0.9609, 0.3594, 0.9375, 0.3516, 0.9375, 0.3203, 0.957, 0.3125, 0.9531, 0.3438, 0.9375, 0.2891, 0.02344, 0.3203, 0.04297, 0.3125, 0.04687, 0.2812, 0.03125, 0.3125, 0.5937, 0.3125, 0.625, 0.2812, 0.625, 0.2812, 0.5937, 0.3125, 0.125, 0.3125, 0.1875, 0.2812, 0.1875, 0.2812, 0.125, 0.3125, 0.625, 0.3125, 0.6875, 0.2812, 0.6875, 0.2812, 0.625, 0.3125, 0.1875, 0.3125, 0.25, 0.2812, 0.25, 0.2812, 0.1875, 0.3125, 0.6875, 0.3125, 0.75, 0.2812, 0.75, 0.2812, 0.6875, 0.3125, 0.25, 0.3125, 0.3125, 0.2812, 0.3125, 0.2812, 0.25, 0.3125, 0.75, 0.3125, 0.8125, 0.2812, 0.8125, 0.2812, 0.75, 0.3125, 0.3125, 0.3125, 0.375, 0.2812, 0.375, 0.2812, 0.3125, 0.3125, 0.8125, 0.3125, 0.875, 0.2812, 0.875, 0.2812, 0.8125, 0.3125, 0.375, 0.3125, 0.4375, 0.2812, 0.4375, 0.2812, 0.375, 0.3125, 0.875, 0.3125, 0.9375, 0.2812, 0.9375, 0.2812, 0.875, 0.3125, 0.4375, 0.3125, 0.5, 0.2812, 0.5, 0.2812, 0.4375, 0.2812, 0.03125, 0.3125, 0.04687, 0.2813, 0.0625, 0.25, 0.0625, 0.3438, 0.9375, 0.3125, 0.9531, 0.2812, 0.9375, 0.3125, 0.9375, 0.3125, 0.5, 0.3125, 0.5625, 0.2812, 0.5625, 0.2812, 0.5, 0.3125, 0.0625, 0.3125, 0.125, 0.2812, 0.125, 0.2813, 0.0625, 0.3125, 0.5625, 0.3125, 0.5937, 0.2812, 0.5937, 0.2812, 0.5625, 0.3594, 0.5625, 0.3594, 0.5938, 0.3516, 0.5938, 0.3516, 0.5625, 0.25, 0.5625, 0.25, 0.5938, 0.2187, 0.5938, 0.2187, 0.5625, 0.1875, 0.5625, 0.1875, 0.5938, 0.1562, 0.5938, 0.1562, 0.5625, 0.375, 0.5625, 0.375, 0.5938, 0.3672, 0.5937, 0.3672, 0.5625, 0.2187, 0.5625, 0.2187, 0.5938, 0.1875, 0.5938, 0.1875, 0.5625, 0.3672, 0.5625, 0.3672, 0.5937, 0.3594, 0.5938, 0.3594, 0.5625, 0.3516, 0.5625, 0.3516, 0.5938, 0.3438, 0.5938, 0.3438, 0.5625, 0.3438, 0.5625, 0.3438, 0.5938, 0.3125, 0.5937, 0.3125, 0.5625, 0.7818, 0.5625, 0.7818, 0.5937, 0.75, 0.5937, 0.75, 0.5625, 1.0, 0.5625, 1.0, 0.5938, 0.875, 0.5938, 0.875, 0.5625, 0.125, 0.5625, 0.125, 0.5938, 0.0, 0.5938, 0.0, 0.5625, 0.1562, 0.5625, 0.1562, 0.5938, 0.125, 0.5938, 0.125, 0.5625, 0.2812, 0.5625, 0.2812, 0.5937, 0.25, 0.5938, 0.25, 0.5625, 0.5, 0.5625, 0.5, 0.5938, 0.375, 0.5938, 0.375, 0.5625, 0.625, 0.5625, 0.625, 0.5938, 0.5, 0.5938, 0.5, 0.5625, 0.6573, 0.5625, 0.6573, 0.5937, 0.625, 0.5938, 0.625, 0.5625, 0.8427, 0.5625, 0.8427, 0.5938, 0.8125, 0.5937, 0.8125, 0.5625, 0.8427, 0.5, 0.8427, 0.5625, 0.8125, 0.5625, 0.8125, 0.5, 0.8427, 0.0625, 0.8427, 0.125, 0.8125, 0.125, 0.8125, 0.0625, 0.8427, 0.5938, 0.8427, 0.625, 0.8125, 0.625, 0.8125, 0.5937, 0.8427, 0.125, 0.8427, 0.1875, 0.8125, 0.1875, 0.8125, 0.125, 0.8427, 0.625, 0.8427, 0.6875, 0.8125, 0.6875, 0.8125, 0.625, 0.8427, 0.1875, 0.8427, 0.25, 0.8125, 0.25, 0.8125, 0.1875, 0.8427, 0.6875, 0.8427, 0.75, 0.8125, 0.75, 0.8125, 0.6875, 0.8427, 0.25, 0.8427, 0.3125, 0.8125, 0.3125, 0.8125, 0.25, 0.8427, 0.75, 0.8427, 0.8125, 0.8125, 0.8125, 0.8125, 0.75, 0.8427, 0.3125, 0.8427, 0.375, 0.8125, 0.375, 0.8125, 0.3125, 0.8427, 0.8125, 0.8427, 0.875, 0.8125, 0.875, 0.8125, 0.8125, 0.8427, 0.375, 0.8427, 0.4375, 0.8125, 0.4375, 0.8125, 0.375, 0.8427, 0.875, 0.8427, 0.9375, 0.8125, 0.9375, 0.8125, 0.875, 0.8427, 0.4375, 0.8427, 0.5, 0.8125, 0.5, 0.8125, 0.4375, 0.8125, 0.5625, 0.8125, 0.5937, 0.7818, 0.5937, 0.7818, 0.5625, 0.7802, 0.03233, 0.812, 0.04767, 0.7818, 0.0625, 0.75, 0.0625, 0.8427, 0.9375, 0.812, 0.9523, 0.7818, 0.9375, 0.8125, 0.9375, 0.8125, 0.5, 0.8125, 0.5625, 0.7818, 0.5625, 0.7818, 0.5, 0.8125, 0.0625, 0.8125, 0.125, 0.7818, 0.125, 0.7818, 0.0625, 0.8125, 0.5937, 0.8125, 0.625, 0.7818, 0.625, 0.7818, 0.5937, 0.8125, 0.125, 0.8125, 0.1875, 0.7818, 0.1875, 0.7818, 0.125, 0.8125, 0.625, 0.8125, 0.6875, 0.7818, 0.6875, 0.7818, 0.625, 0.8125, 0.1875, 0.8125, 0.25, 0.7818, 0.25, 0.7818, 0.1875, 0.8125, 0.6875, 0.8125, 0.75, 0.7818, 0.75, 0.7818, 0.6875, 0.8125, 0.25, 0.8125, 0.3125, 0.7818, 0.3125, 0.7818, 0.25, 0.8125, 0.75, 0.8125, 0.8125, 0.7818, 0.8125, 0.7818, 0.75, 0.8125, 0.3125, 0.8125, 0.375, 0.7818, 0.375, 0.7818, 0.3125, 0.8125, 0.8125, 0.8125, 0.875, 0.7818, 0.875, 0.7818, 0.8125, 0.8125, 0.375, 0.8125, 0.4375, 0.7818, 0.4375, 0.7818, 0.375, 0.8125, 0.875, 0.8125, 0.9375, 0.7818, 0.9375, 0.7818, 0.875, 0.8125, 0.4375, 0.8125, 0.5, 0.7818, 0.5, 0.7818, 0.4375, 0.75, 0.5625, 0.75, 0.5937, 0.6875, 0.5937, 0.6875, 0.5625, 0.75, 0.5, 0.75, 0.5625, 0.6875, 0.5625, 0.6875, 0.5, 0.75, 0.0625, 0.75, 0.125, 0.6875, 0.125, 0.6875, 0.0625, 0.75, 0.5937, 0.75, 0.625, 0.6875, 0.625, 0.6875, 0.5937, 0.75, 0.125, 0.75, 0.1875, 0.6875, 0.1875, 0.6875, 0.125, 0.75, 0.625, 0.75, 0.6875, 0.6875, 0.6875, 0.6875, 0.625, 0.75, 0.1875, 0.75, 0.25, 0.6875, 0.25, 0.6875, 0.1875, 0.75, 0.6875, 0.75, 0.75, 0.6875, 0.75, 0.6875, 0.6875, 0.75, 0.25, 0.75, 0.3125, 0.6875, 0.3125, 0.6875, 0.25, 0.75, 0.75, 0.75, 0.8125, 0.6875, 0.8125, 0.6875, 0.75, 0.75, 0.3125, 0.75, 0.375, 0.6875, 0.375, 0.6875, 0.3125, 0.75, 0.8125, 0.75, 0.875, 0.6875, 0.875, 0.6875, 0.8125, 0.75, 0.375, 0.75, 0.4375, 0.6875, 0.4375, 0.6875, 0.375, 0.75, 0.875, 0.75, 0.9375, 0.6875, 0.9375, 0.6875, 0.875, 0.75, 0.4375, 0.75, 0.5, 0.6875, 0.5, 0.6875, 0.4375, 0.875, 0.9375, 0.8443, 0.9682, 0.812, 0.9523, 0.8427, 0.9375, 0.8125, 0.0, 0.8443, 0.03179, 0.812, 0.04767, 0.7802, 0.03233, 0.875, 0.4375, 0.875, 0.5, 0.8427, 0.5, 0.8427, 0.4375, 0.875, 0.875, 0.875, 0.9375, 0.8427, 0.9375, 0.8427, 0.875, 0.875, 0.375, 0.875, 0.4375, 0.8427, 0.4375, 0.8427, 0.375, 0.875, 0.8125, 0.875, 0.875, 0.8427, 0.875, 0.8427, 0.8125, 0.875, 0.3125, 0.875, 0.375, 0.8427, 0.375, 0.8427, 0.3125, 0.875, 0.75, 0.875, 0.8125, 0.8427, 0.8125, 0.8427, 0.75, 0.875, 0.25, 0.875, 0.3125, 0.8427, 0.3125, 0.8427, 0.25, 0.875, 0.6875, 0.875, 0.75, 0.8427, 0.75, 0.8427, 0.6875, 0.875, 0.1875, 0.875, 0.25, 0.8427, 0.25, 0.8427, 0.1875, 0.875, 0.625, 0.875, 0.6875, 0.8427, 0.6875, 0.8427, 0.625, 0.875, 0.125, 0.875, 0.1875, 0.8427, 0.1875, 0.8427, 0.125, 0.875, 0.5938, 0.875, 0.625, 0.8427, 0.625, 0.8427, 0.5938, 0.875, 0.0625, 0.875, 0.125, 0.8427, 0.125, 0.8427, 0.0625, 0.875, 0.5, 0.875, 0.5625, 0.8427, 0.5625, 0.8427, 0.5, 0.875, 0.5625, 0.875, 0.5938, 0.8427, 0.5938, 0.8427, 0.5625, 0.6875, 0.5625, 0.6875, 0.5937, 0.6573, 0.5937, 0.6573, 0.5625, 0.8443, 0.03179, 0.875, 0.0625, 0.8427, 0.0625, 0.812, 0.04767, 0.8443, 0.9682, 0.8125, 1.0, 0.7802, 0.9677, 0.812, 0.9523, 0.6875, 0.5, 0.6875, 0.5625, 0.6573, 0.5625, 0.6573, 0.5, 0.6875, 0.0625, 0.6875, 0.125, 0.6573, 0.125, 0.6573, 0.0625, 0.6875, 0.5937, 0.6875, 0.625, 0.6573, 0.625, 0.6573, 0.5937, 0.6875, 0.125, 0.6875, 0.1875, 0.6573, 0.1875, 0.6573, 0.125, 0.6875, 0.625, 0.6875, 0.6875, 0.6573, 0.6875, 0.6573, 0.625, 0.6875, 0.1875, 0.6875, 0.25, 0.6573, 0.25, 0.6573, 0.1875, 0.6875, 0.6875, 0.6875, 0.75, 0.6573, 0.75, 0.6573, 0.6875, 0.6875, 0.25, 0.6875, 0.3125, 0.6573, 0.3125, 0.6573, 0.25, 0.6875, 0.75, 0.6875, 0.8125, 0.6573, 0.8125, 0.6573, 0.75, 0.6875, 0.3125, 0.6875, 0.375, 0.6573, 0.375, 0.6573, 0.3125, 0.6875, 0.8125, 0.6875, 0.875, 0.6573, 0.875, 0.6573, 0.8125, 0.6875, 0.375, 0.6875, 0.4375, 0.6573, 0.4375, 0.6573, 0.375, 0.6875, 0.875, 0.6875, 0.9375, 0.6573, 0.9375, 0.6573, 0.875, 0.6875, 0.4375, 0.6875, 0.5, 0.6573, 0.5, 0.6573, 0.4375, 0.6875, 0.0, 0.7198, 0.03233, 0.6573, 0.0625, 0.625, 0.0625, 0.75, 0.9375, 0.7198, 0.9677, 0.6573, 0.9375, 0.6875, 0.9375, 0.2812, 0.5, 0.2812, 0.5625, 0.25, 0.5625, 0.25, 0.5, 0.25, 0.5, 0.25, 0.5625, 0.2187, 0.5625, 0.2187, 0.5, 0.2187, 0.5, 0.25, 0.5, 0.25, 0.5, 0.2187, 0.5, 0.2812, 0.5625, 0.25, 0.5625, 0.25, 0.5625, 0.2812, 0.5625, 0.25, 0.5625, 0.2187, 0.5625, 0.2187, 0.5625, 0.25, 0.5625, 0.2187, 0.5625, 0.2187, 0.5, 0.2187, 0.5, 0.2187, 0.5625, 0.2812, 0.1875, 0.2812, 0.25, 0.25, 0.25, 0.25, 0.1875, 0.3438, 0.1875, 0.3438, 0.25, 0.3125, 0.25, 0.3125, 0.1875, 0.1875, 0.1875, 0.1875, 0.25, 0.1562, 0.25, 0.1562, 0.1875, 0.25, 0.1875, 0.25, 0.25, 0.2188, 0.25, 0.2187, 0.1875, 0.2812, 0.1875, 0.2812, 0.25, 0.2812, 0.25, 0.2812, 0.1875, 0.1562, 0.25, 0.1562, 0.1875, 0.1562, 0.1875, 0.1562, 0.25, 0.2188, 0.25, 0.2187, 0.1875, 0.2187, 0.1875, 0.2188, 0.25, 0.25, 0.1875, 0.2812, 0.1875, 0.2812, 0.1875, 0.25, 0.1875, 0.25, 0.25, 0.2188, 0.25, 0.2188, 0.25, 0.25, 0.25, 0.3125, 0.1875, 0.3438, 0.1875, 0.3438, 0.1875, 0.3125, 0.1875, 0.3125, 0.25, 0.3125, 0.1875, 0.3125, 0.1875, 0.3125, 0.25, 0.3438, 0.1875, 0.3438, 0.25, 0.3438, 0.25, 0.3438, 0.1875, 0.1875, 0.1875, 0.1875, 0.25, 0.1875, 0.25, 0.1875, 0.1875, 0.1562, 0.1875, 0.1875, 0.1875, 0.1875, 0.1875, 0.1562, 0.1875])
me_sphere_002.materials.append(mat_metal)
me_sphere_002.materials.append(mat_janelas)
me_sphere_002.materials.append(mat_cinza)
me_sphere_002.materials.append(mat_vermelho)
me_sphere_002.materials.append(mat_bege)
me_sphere_002.update()
me_sphere_003 = bpy.data.meshes.new('Sphere.003')
me_sphere_003.from_pydata([(0.0, 0.0, 1.0), (0.0, 0.1951, 0.9808), (0.0, 0.5556, 0.8315), (0.0, 0.7071, 0.7071), (0.0, 0.8315, 0.5556), (0.0, 0.9239, 0.3827), (0.0, 0.9808, 0.1951), (0.0, 1.0, 0.0), (0.0, 0.9808, -0.1951), (0.0, 0.9239, -0.3827), (0.0, 0.8315, -0.5556), (0.0, 0.7071, -0.7071), (0.0, 0.5556, -0.8315), (0.0, 0.1951, -0.9808), (0.0, 0.0, -1.0), (0.1379, 0.1379, 0.9808), (0.2706, 0.2706, 0.9239), (0.3928, 0.3928, 0.8315), (0.5, 0.5, 0.7071), (0.5879, 0.5879, 0.5556), (0.6533, 0.6533, 0.3827), (0.6935, 0.6935, 0.1951), (0.7071, 0.7071, 0.0), (0.6935, 0.6935, -0.1951), (0.6533, 0.6533, -0.3827), (0.5879, 0.5879, -0.5556), (0.5, 0.5, -0.7071), (0.3928, 0.3928, -0.8315), (0.2706, 0.2706, -0.9239), (0.1379, 0.1379, -0.9808), (0.1951, 0.0, 0.9808), (0.3827, 0.0, 0.9239), (0.5556, 0.0, 0.8315), (0.7071, 0.0, 0.7071), (0.8315, 0.0, 0.5556), (0.9239, 0.0, 0.3827), (0.9808, 0.0, 0.1951), (0.77, 0.0, 0.0), (0.9808, 0.0, -0.1951), (0.9239, 0.0, -0.3827), (0.8315, 0.0, -0.5556), (0.7071, 0.0, -0.7071), (0.5556, 0.0, -0.8315), (0.3827, 0.0, -0.9239), (0.1951, 0.0, -0.9808), (0.1379, -0.1379, 0.9808), (0.2706, -0.2706, 0.9239), (0.3928, -0.3928, 0.8315), (0.5, -0.5, 0.7071), (0.5879, -0.5879, 0.5556), (0.6533, -0.6533, 0.3827), (0.6935, -0.6935, 0.1951), (0.7071, -0.7071, 0.0), (0.6935, -0.6935, -0.1951), (0.6533, -0.6533, -0.3827), (0.5879, -0.5879, -0.5556), (0.5, -0.5, -0.7071), (0.3928, -0.3928, -0.8315), (0.2706, -0.2706, -0.9239), (0.1379, -0.1379, -0.9808), (0.0, -0.1951, 0.9808), (0.0, -0.3827, 0.9239), (0.0, -0.5556, 0.8315), (0.0, -0.7071, 0.7071), (0.0, -0.8315, 0.5556), (0.0, -0.9239, 0.3827), (0.0, -0.9808, 0.1951), (0.0, -1.0, 0.0), (0.0, -0.9808, -0.1951), (0.0, -0.9239, -0.3827), (0.0, -0.8315, -0.5556), (0.0, -0.7071, -0.7071), (0.0, -0.5556, -0.8315), (0.0, -0.3827, -0.9239), (0.0, -0.1951, -0.9808), (-0.1379, -0.1379, 0.9808), (-0.2706, -0.2706, 0.9239), (-0.3928, -0.3928, 0.8315), (-0.5, -0.5, 0.7071), (-0.5879, -0.5879, 0.5556), (-0.6533, -0.6533, 0.3827), (-0.6935, -0.6935, 0.1951), (-0.7071, -0.7071, 0.0), (-0.6935, -0.6935, -0.1951), (-0.6533, -0.6533, -0.3827), (-0.5879, -0.5879, -0.5556), (-0.5, -0.5, -0.7071), (-0.3928, -0.3928, -0.8315), (-0.2706, -0.2706, -0.9239), (-0.1379, -0.1379, -0.9808), (-0.1951, 0.0, 0.9808), (-0.3827, 0.0, 0.9239), (-0.5556, 0.0, 0.8315), (-0.7071, 0.0, 0.7071), (-0.8315, 0.0, 0.5556), (-0.9239, 0.0, 0.3827), (-0.9808, 0.0, 0.1951), (-0.77, 0.0, 0.0), (-0.9808, 0.0, -0.1951), (-0.9239, 0.0, -0.3827), (-0.8315, 0.0, -0.5556), (-0.7071, 0.0, -0.7071), (-0.5556, 0.0, -0.8315), (-0.3827, 0.0, -0.9239), (-0.1951, 0.0, -0.9808), (-0.1379, 0.1379, 0.9808), (-0.2706, 0.2706, 0.9239), (-0.3928, 0.3928, 0.8315), (-0.5, 0.5, 0.7071), (-0.5879, 0.5879, 0.5556), (-0.6533, 0.6533, 0.3827), (-0.6935, 0.6935, 0.1951), (-0.7071, 0.7071, 0.0), (-0.6935, 0.6935, -0.1951), (-0.6533, 0.6533, -0.3827), (-0.5879, 0.5879, -0.5556), (-0.5, 0.5, -0.7071), (-0.3928, 0.3928, -0.8315), (-0.2706, 0.2706, -0.9239), (-0.1379, 0.1379, -0.9808), (0.0, 0.3827, 0.9239), (0.0, 0.3827, -0.9239)], [], [(1, 0, 15), (14, 13, 29), (8, 7, 22, 23), (120, 1, 15, 16), (9, 8, 23, 24), (2, 120, 16, 17), (10, 9, 24, 25), (3, 2, 17, 18), (11, 10, 25, 26), (4, 3, 18, 19), (12, 11, 26, 27), (5, 4, 19, 20), (121, 12, 27, 28), (6, 5, 20, 21), (13, 121, 28, 29), (7, 6, 21, 22), (21, 20, 35, 36), (29, 28, 43, 44), (22, 21, 36, 37), (15, 0, 30), (14, 29, 44), (23, 22, 37, 38), (16, 15, 30, 31), (24, 23, 38, 39), (17, 16, 31, 32), (25, 24, 39, 40), (18, 17, 32, 33), (26, 25, 40, 41), (19, 18, 33, 34), (27, 26, 41, 42), (20, 19, 34, 35), (28, 27, 42, 43), (40, 39, 54, 55), (33, 32, 47, 48), (41, 40, 55, 56), (34, 33, 48, 49), (42, 41, 56, 57), (35, 34, 49, 50), (43, 42, 57, 58), (36, 35, 50, 51), (44, 43, 58, 59), (37, 36, 51, 52), (30, 0, 45), (14, 44, 59), (38, 37, 52, 53), (31, 30, 45, 46), (39, 38, 53, 54), (32, 31, 46, 47), (59, 58, 73, 74), (52, 51, 66, 67), (45, 0, 60), (14, 59, 74), (53, 52, 67, 68), (46, 45, 60, 61), (54, 53, 68, 69), (47, 46, 61, 62), (55, 54, 69, 70), (48, 47, 62, 63), (56, 55, 70, 71), (49, 48, 63, 64), (57, 56, 71, 72), (50, 49, 64, 65), (58, 57, 72, 73), (51, 50, 65, 66), (71, 70, 85, 86), (64, 63, 78, 79), (72, 71, 86, 87), (65, 64, 79, 80), (73, 72, 87, 88), (66, 65, 80, 81), (74, 73, 88, 89), (67, 66, 81, 82), (60, 0, 75), (14, 74, 89), (68, 67, 82, 83), (61, 60, 75, 76), (69, 68, 83, 84), (62, 61, 76, 77), (70, 69, 84, 85), (63, 62, 77, 78), (75, 0, 90), (14, 89, 104), (83, 82, 97, 98), (76, 75, 90, 91), (84, 83, 98, 99), (77, 76, 91, 92), (85, 84, 99, 100), (78, 77, 92, 93), (86, 85, 100, 101), (79, 78, 93, 94), (87, 86, 101, 102), (80, 79, 94, 95), (88, 87, 102, 103), (81, 80, 95, 96), (89, 88, 103, 104), (82, 81, 96, 97), (94, 93, 108, 109), (102, 101, 116, 117), (95, 94, 109, 110), (103, 102, 117, 118), (96, 95, 110, 111), (104, 103, 118, 119), (97, 96, 111, 112), (90, 0, 105), (14, 104, 119), (98, 97, 112, 113), (91, 90, 105, 106), (99, 98, 113, 114), (92, 91, 106, 107), (100, 99, 114, 115), (93, 92, 107, 108), (101, 100, 115, 116), (113, 112, 7, 8), (106, 105, 1, 120), (114, 113, 8, 9), (107, 106, 120, 2), (115, 114, 9, 10), (108, 107, 2, 3), (116, 115, 10, 11), (109, 108, 3, 4), (117, 116, 11, 12), (110, 109, 4, 5), (118, 117, 12, 121), (111, 110, 5, 6), (119, 118, 121, 13), (112, 111, 6, 7), (105, 0, 1), (14, 119, 13)])
me_sphere_003.polygons.foreach_set('material_index', [0, 0, 0, 0, 0, 0, 0, 0, 2, 0, 0, 0, 1, 0, 0, 0, 0, 0, 0, 0, 0, 0, 0, 2, 0, 0, 0, 0, 2, 0, 0, 0, 0, 0, 0, 0, 0, 0, 1, 0, 0, 0, 0, 0, 0, 0, 0, 0, 0, 0, 0, 0, 0, 0, 0, 0, 2, 0, 0, 0, 0, 0, 0, 0, 0, 0, 0, 0, 0, 0, 0, 0, 0, 0, 0, 0, 0, 0, 2, 0, 0, 0, 0, 0, 0, 0, 0, 0, 0, 0, 0, 0, 1, 0, 0, 0, 2, 0, 0, 0, 0, 0, 0, 0, 0, 0, 0, 2, 0, 0, 0, 0, 0, 0, 0, 0, 0, 0, 2, 0, 0, 0, 1, 0, 0, 0, 0, 0])
_uv = me_sphere_003.uv_layers.new(name='UVMap')
_uv.uv.foreach_set('vector', [0.75, 0.9375, 0.6875, 1.0, 0.625, 0.9375, 0.6875, 0.0, 0.75, 0.0625, 0.625, 0.0625, 0.75, 0.4375, 0.75, 0.5, 0.625, 0.5, 0.625, 0.4375, 0.75, 0.875, 0.75, 0.9375, 0.625, 0.9375, 0.625, 0.875, 0.75, 0.375, 0.75, 0.4375, 0.625, 0.4375, 0.625, 0.375, 0.75, 0.8125, 0.75, 0.875, 0.625, 0.875, 0.625, 0.8125, 0.75, 0.3125, 0.75, 0.375, 0.625, 0.375, 0.625, 0.3125, 0.75, 0.75, 0.75, 0.8125, 0.625, 0.8125, 0.625, 0.75, 0.75, 0.25, 0.75, 0.3125, 0.625, 0.3125, 0.625, 0.25, 0.75, 0.6875, 0.75, 0.75, 0.625, 0.75, 0.625, 0.6875, 0.75, 0.1875, 0.75, 0.25, 0.625, 0.25, 0.625, 0.1875, 0.75, 0.625, 0.75, 0.6875, 0.625, 0.6875, 0.625, 0.625, 0.75, 0.125, 0.75, 0.1875, 0.625, 0.1875, 0.625, 0.125, 0.75, 0.5625, 0.75, 0.625, 0.625, 0.625, 0.625, 0.5625, 0.75, 0.0625, 0.75, 0.125, 0.625, 0.125, 0.625, 0.0625, 0.75, 0.5, 0.75, 0.5625, 0.625, 0.5625, 0.625, 0.5, 0.625, 0.5625, 0.625, 0.625, 0.5, 0.625, 0.5, 0.5625, 0.625, 0.0625, 0.625, 0.125, 0.5, 0.125, 0.5, 0.0625, 0.625, 0.5, 0.625, 0.5625, 0.5, 0.5625, 0.5, 0.5, 0.625, 0.9375, 0.5625, 1.0, 0.5, 0.9375, 0.5625, 0.0, 0.625, 0.0625, 0.5, 0.0625, 0.625, 0.4375, 0.625, 0.5, 0.5, 0.5, 0.5, 0.4375, 0.625, 0.875, 0.625, 0.9375, 0.5, 0.9375, 0.5, 0.875, 0.625, 0.375, 0.625, 0.4375, 0.5, 0.4375, 0.5, 0.375, 0.625, 0.8125, 0.625, 0.875, 0.5, 0.875, 0.5, 0.8125, 0.625, 0.3125, 0.625, 0.375, 0.5, 0.375, 0.5, 0.3125, 0.625, 0.75, 0.625, 0.8125, 0.5, 0.8125, 0.5, 0.75, 0.625, 0.25, 0.625, 0.3125, 0.5, 0.3125, 0.5, 0.25, 0.625, 0.6875, 0.625, 0.75, 0.5, 0.75, 0.5, 0.6875, 0.625, 0.1875, 0.625, 0.25, 0.5, 0.25, 0.5, 0.1875, 0.625, 0.625, 0.625, 0.6875, 0.5, 0.6875, 0.5, 0.625, 0.625, 0.125, 0.625, 0.1875, 0.5, 0.1875, 0.5, 0.125, 0.5, 0.3125, 0.5, 0.375, 0.375, 0.375, 0.375, 0.3125, 0.5, 0.75, 0.5, 0.8125, 0.375, 0.8125, 0.375, 0.75, 0.5, 0.25, 0.5, 0.3125, 0.375, 0.3125, 0.375, 0.25, 0.5, 0.6875, 0.5, 0.75, 0.375, 0.75, 0.375, 0.6875, 0.5, 0.1875, 0.5, 0.25, 0.375, 0.25, 0.375, 0.1875, 0.5, 0.625, 0.5, 0.6875, 0.375, 0.6875, 0.375, 0.625, 0.5, 0.125, 0.5, 0.1875, 0.375, 0.1875, 0.375, 0.125, 0.5, 0.5625, 0.5, 0.625, 0.375, 0.625, 0.375, 0.5625, 0.5, 0.0625, 0.5, 0.125, 0.375, 0.125, 0.375, 0.0625, 0.5, 0.5, 0.5, 0.5625, 0.375, 0.5625, 0.375, 0.5, 0.5, 0.9375, 0.4375, 1.0, 0.375, 0.9375, 0.4375, 0.0, 0.5, 0.0625, 0.375, 0.0625, 0.5, 0.4375, 0.5, 0.5, 0.375, 0.5, 0.375, 0.4375, 0.5, 0.875, 0.5, 0.9375, 0.375, 0.9375, 0.375, 0.875, 0.5, 0.375, 0.5, 0.4375, 0.375, 0.4375, 0.375, 0.375, 0.5, 0.8125, 0.5, 0.875, 0.375, 0.875, 0.375, 0.8125, 0.375, 0.0625, 0.375, 0.125, 0.25, 0.125, 0.25, 0.0625, 0.375, 0.5, 0.375, 0.5625, 0.25, 0.5625, 0.25, 0.5, 0.375, 0.9375, 0.3125, 1.0, 0.25, 0.9375, 0.3125, 0.0, 0.375, 0.0625, 0.25, 0.0625, 0.375, 0.4375, 0.375, 0.5, 0.25, 0.5, 0.25, 0.4375, 0.375, 0.875, 0.375, 0.9375, 0.25, 0.9375, 0.25, 0.875, 0.375, 0.375, 0.375, 0.4375, 0.25, 0.4375, 0.25, 0.375, 0.375, 0.8125, 0.375, 0.875, 0.25, 0.875, 0.25, 0.8125, 0.375, 0.3125, 0.375, 0.375, 0.25, 0.375, 0.25, 0.3125, 0.375, 0.75, 0.375, 0.8125, 0.25, 0.8125, 0.25, 0.75, 0.375, 0.25, 0.375, 0.3125, 0.25, 0.3125, 0.25, 0.25, 0.375, 0.6875, 0.375, 0.75, 0.25, 0.75, 0.25, 0.6875, 0.375, 0.1875, 0.375, 0.25, 0.25, 0.25, 0.25, 0.1875, 0.375, 0.625, 0.375, 0.6875, 0.25, 0.6875, 0.25, 0.625, 0.375, 0.125, 0.375, 0.1875, 0.25, 0.1875, 0.25, 0.125, 0.375, 0.5625, 0.375, 0.625, 0.25, 0.625, 0.25, 0.5625, 0.25, 0.25, 0.25, 0.3125, 0.125, 0.3125, 0.125, 0.25, 0.25, 0.6875, 0.25, 0.75, 0.125, 0.75, 0.125, 0.6875, 0.25, 0.1875, 0.25, 0.25, 0.125, 0.25, 0.125, 0.1875, 0.25, 0.625, 0.25, 0.6875, 0.125, 0.6875, 0.125, 0.625, 0.25, 0.125, 0.25, 0.1875, 0.125, 0.1875, 0.125, 0.125, 0.25, 0.5625, 0.25, 0.625, 0.125, 0.625, 0.125, 0.5625, 0.25, 0.0625, 0.25, 0.125, 0.125, 0.125, 0.125, 0.0625, 0.25, 0.5, 0.25, 0.5625, 0.125, 0.5625, 0.125, 0.5, 0.25, 0.9375, 0.1875, 1.0, 0.125, 0.9375, 0.1875, 0.0, 0.25, 0.0625, 0.125, 0.0625, 0.25, 0.4375, 0.25, 0.5, 0.125, 0.5, 0.125, 0.4375, 0.25, 0.875, 0.25, 0.9375, 0.125, 0.9375, 0.125, 0.875, 0.25, 0.375, 0.25, 0.4375, 0.125, 0.4375, 0.125, 0.375, 0.25, 0.8125, 0.25, 0.875, 0.125, 0.875, 0.125, 0.8125, 0.25, 0.3125, 0.25, 0.375, 0.125, 0.375, 0.125, 0.3125, 0.25, 0.75, 0.25, 0.8125, 0.125, 0.8125, 0.125, 0.75, 0.125, 0.9375, 0.0625, 1.0, 0.0, 0.9375, 0.0625, 0.0, 0.125, 0.0625, 0.0, 0.0625, 0.125, 0.4375, 0.125, 0.5, 0.0, 0.5, 0.0, 0.4375, 0.125, 0.875, 0.125, 0.9375, 0.0, 0.9375, 0.0, 0.875, 0.125, 0.375, 0.125, 0.4375, 0.0, 0.4375, 0.0, 0.375, 0.125, 0.8125, 0.125, 0.875, 0.0, 0.875, 0.0, 0.8125, 0.125, 0.3125, 0.125, 0.375, 0.0, 0.375, 0.0, 0.3125, 0.125, 0.75, 0.125, 0.8125, 0.0, 0.8125, 0.0, 0.75, 0.125, 0.25, 0.125, 0.3125, 0.0, 0.3125, 0.0, 0.25, 0.125, 0.6875, 0.125, 0.75, 0.0, 0.75, 0.0, 0.6875, 0.125, 0.1875, 0.125, 0.25, 0.0, 0.25, 0.0, 0.1875, 0.125, 0.625, 0.125, 0.6875, 0.0, 0.6875, 0.0, 0.625, 0.125, 0.125, 0.125, 0.1875, 0.0, 0.1875, 0.0, 0.125, 0.125, 0.5625, 0.125, 0.625, 0.0, 0.625, 0.0, 0.5625, 0.125, 0.0625, 0.125, 0.125, 0.0, 0.125, 0.0, 0.0625, 0.125, 0.5, 0.125, 0.5625, 0.0, 0.5625, 0.0, 0.5, 1.0, 0.6875, 1.0, 0.75, 0.875, 0.75, 0.875, 0.6875, 1.0, 0.1875, 1.0, 0.25, 0.875, 0.25, 0.875, 0.1875, 1.0, 0.625, 1.0, 0.6875, 0.875, 0.6875, 0.875, 0.625, 1.0, 0.125, 1.0, 0.1875, 0.875, 0.1875, 0.875, 0.125, 1.0, 0.5625, 1.0, 0.625, 0.875, 0.625, 0.875, 0.5625, 1.0, 0.0625, 1.0, 0.125, 0.875, 0.125, 0.875, 0.0625, 1.0, 0.5, 1.0, 0.5625, 0.875, 0.5625, 0.875, 0.5, 1.0, 0.9375, 0.9375, 1.0, 0.875, 0.9375, 0.9375, 0.0, 1.0, 0.0625, 0.875, 0.0625, 1.0, 0.4375, 1.0, 0.5, 0.875, 0.5, 0.875, 0.4375, 1.0, 0.875, 1.0, 0.9375, 0.875, 0.9375, 0.875, 0.875, 1.0, 0.375, 1.0, 0.4375, 0.875, 0.4375, 0.875, 0.375, 1.0, 0.8125, 1.0, 0.875, 0.875, 0.875, 0.875, 0.8125, 1.0, 0.3125, 1.0, 0.375, 0.875, 0.375, 0.875, 0.3125, 1.0, 0.75, 1.0, 0.8125, 0.875, 0.8125, 0.875, 0.75, 1.0, 0.25, 1.0, 0.3125, 0.875, 0.3125, 0.875, 0.25, 0.875, 0.4375, 0.875, 0.5, 0.75, 0.5, 0.75, 0.4375, 0.875, 0.875, 0.875, 0.9375, 0.75, 0.9375, 0.75, 0.875, 0.875, 0.375, 0.875, 0.4375, 0.75, 0.4375, 0.75, 0.375, 0.875, 0.8125, 0.875, 0.875, 0.75, 0.875, 0.75, 0.8125, 0.875, 0.3125, 0.875, 0.375, 0.75, 0.375, 0.75, 0.3125, 0.875, 0.75, 0.875, 0.8125, 0.75, 0.8125, 0.75, 0.75, 0.875, 0.25, 0.875, 0.3125, 0.75, 0.3125, 0.75, 0.25, 0.875, 0.6875, 0.875, 0.75, 0.75, 0.75, 0.75, 0.6875, 0.875, 0.1875, 0.875, 0.25, 0.75, 0.25, 0.75, 0.1875, 0.875, 0.625, 0.875, 0.6875, 0.75, 0.6875, 0.75, 0.625, 0.875, 0.125, 0.875, 0.1875, 0.75, 0.1875, 0.75, 0.125, 0.875, 0.5625, 0.875, 0.625, 0.75, 0.625, 0.75, 0.5625, 0.875, 0.0625, 0.875, 0.125, 0.75, 0.125, 0.75, 0.0625, 0.875, 0.5, 0.875, 0.5625, 0.75, 0.5625, 0.75, 0.5, 0.875, 0.9375, 0.8125, 1.0, 0.75, 0.9375, 0.8125, 0.0, 0.875, 0.0625, 0.75, 0.0625])
me_sphere_003.materials.append(mat_metal)
me_sphere_003.materials.append(mat_vermelho)
me_sphere_003.materials.append(mat_cinza)
me_sphere_003.update()
me_cubo = bpy.data.meshes.new('Cubo')
me_cubo.from_pydata([(-0.8422, -0.3415, -4.348), (-0.9778, -0.3415, 1.634), (-0.8422, 0.3415, -4.348), (-0.9778, 0.3415, 1.634), (3.446, -0.3415, -5.188), (-0.1186, -0.3415, 1.647), (3.446, 0.3415, -5.188), (-0.1186, 0.3415, 1.647), (-0.91, -0.3415, -1.357), (-0.91, 0.3415, -1.357), (1.663, 0.3415, -1.771), (1.663, -0.3415, -1.771), (1.302, 0.3415, -4.768), (-0.5482, 0.3415, 1.64), (1.302, -0.3415, -4.768), (-0.5482, -0.3415, 1.64), (0.3767, -0.3415, -1.564), (0.3767, 0.3415, -1.564), (-0.8761, 0.3415, -2.853), (2.554, 0.3415, -3.48), (2.554, -0.3415, -3.48), (-0.8761, -0.3415, -2.853), (0.8392, 0.3415, -3.166), (0.8392, -0.3415, -3.166), (0.2297, 0.3415, -4.558), (-0.763, -0.3415, 1.637), (-0.2666, -0.3415, -1.461), (-0.763, 0.3415, 1.637), (0.2297, -0.3415, -4.558), (-0.2666, 0.3415, -1.461), (-0.01848, 0.3415, -3.009), (-0.01848, -0.3415, -3.009), (0.3767, -0.5415, -1.564), (0.8392, -0.5415, -3.166), (-0.2666, -0.5415, -1.461), (-0.01848, -0.5415, -3.009)], [], [(8, 1, 3, 9), (17, 13, 7, 10), (10, 7, 5, 11), (26, 25, 1, 8), (12, 6, 4, 14), (27, 3, 1, 25), (31, 26, 8, 21), (19, 10, 11, 20), (22, 17, 10, 19), (21, 8, 9, 18), (30, 29, 17, 22), (20, 11, 16, 23), (7, 13, 15, 5), (24, 12, 14, 28), (11, 5, 15, 16), (29, 27, 13, 17), (4, 20, 23, 14), (24, 30, 22, 12), (0, 21, 18, 2), (12, 22, 19, 6), (6, 19, 20, 4), (28, 31, 21, 0), (14, 23, 31, 28), (2, 18, 30, 24), (9, 3, 27, 29), (2, 24, 28, 0), (18, 9, 29, 30), (23, 16, 32, 33), (13, 27, 25, 15), (16, 15, 25, 26), (33, 32, 34, 35), (16, 26, 34, 32), (26, 31, 35, 34), (31, 23, 33, 35)])
me_cubo.polygons.foreach_set('material_index', [0, 0, 0, 0, 0, 2, 0, 0, 0, 0, 1, 0, 2, 0, 0, 0, 0, 0, 0, 0, 0, 0, 0, 0, 0, 0, 0, 0, 2, 0, 1, 0, 0, 0])
_uv = me_cubo.uv_layers.new(name='Mapa UV')
_uv.uv.foreach_set('vector', [0.5, 0.0, 0.625, 0.0, 0.625, 0.25, 0.5, 0.25, 0.5, 0.375, 0.625, 0.375, 0.625, 0.5, 0.5, 0.5, 0.5, 0.5, 0.625, 0.5, 0.625, 0.75, 0.5, 0.75, 0.5, 0.9375, 0.625, 0.9375, 0.625, 1.0, 0.5, 1.0, 0.25, 0.5, 0.375, 0.5, 0.375, 0.75, 0.25, 0.75, 0.8125, 0.5, 0.875, 0.5, 0.875, 0.75, 0.8125, 0.75, 0.4375, 0.9375, 0.5, 0.9375, 0.5, 1.0, 0.4375, 1.0, 0.4375, 0.5, 0.5, 0.5, 0.5, 0.75, 0.4375, 0.75, 0.4375, 0.375, 0.5, 0.375, 0.5, 0.5, 0.4375, 0.5, 0.4375, 0.0, 0.5, 0.0, 0.5, 0.25, 0.4375, 0.25, 0.4375, 0.3125, 0.5, 0.3125, 0.5, 0.375, 0.4375, 0.375, 0.4375, 0.75, 0.5, 0.75, 0.5, 0.875, 0.4375, 0.875, 0.625, 0.5, 0.75, 0.5, 0.75, 0.75, 0.625, 0.75, 0.1875, 0.5, 0.25, 0.5, 0.25, 0.75, 0.1875, 0.75, 0.5, 0.75, 0.625, 0.75, 0.625, 0.875, 0.5, 0.875, 0.5, 0.3125, 0.625, 0.3125, 0.625, 0.375, 0.5, 0.375, 0.375, 0.75, 0.4375, 0.75, 0.4375, 0.875, 0.375, 0.875, 0.375, 0.3125, 0.4375, 0.3125, 0.4375, 0.375, 0.375, 0.375, 0.375, 0.0, 0.4375, 0.0, 0.4375, 0.25, 0.375, 0.25, 0.375, 0.375, 0.4375, 0.375, 0.4375, 0.5, 0.375, 0.5, 0.375, 0.5, 0.4375, 0.5, 0.4375, 0.75, 0.375, 0.75, 0.375, 0.9375, 0.4375, 0.9375, 0.4375, 1.0, 0.375, 1.0, 0.375, 0.875, 0.4375, 0.875, 0.4375, 0.9375, 0.375, 0.9375, 0.375, 0.25, 0.4375, 0.25, 0.4375, 0.3125, 0.375, 0.3125, 0.5, 0.25, 0.625, 0.25, 0.625, 0.3125, 0.5, 0.3125, 0.125, 0.5, 0.1875, 0.5, 0.1875, 0.75, 0.125, 0.75, 0.4375, 0.25, 0.5, 0.25, 0.5, 0.3125, 0.4375, 0.3125, 0.4375, 0.875, 0.5, 0.875, 0.5, 0.875, 0.4375, 0.875, 0.75, 0.5, 0.8125, 0.5, 0.8125, 0.75, 0.75, 0.75, 0.5, 0.875, 0.625, 0.875, 0.625, 0.9375, 0.5, 0.9375, 0.4375, 0.875, 0.5, 0.875, 0.5, 0.9375, 0.4375, 0.9375, 0.5, 0.875, 0.5, 0.9375, 0.5, 0.9375, 0.5, 0.875, 0.5, 0.9375, 0.4375, 0.9375, 0.4375, 0.9375, 0.5, 0.9375, 0.4375, 0.9375, 0.4375, 0.875, 0.4375, 0.875, 0.4375, 0.9375])
me_cubo.materials.append(mat_metal)
me_cubo.materials.append(mat_cinza)
me_cubo.materials.append(mat_janelas)
me_cubo.update()
me_cubo_001 = bpy.data.meshes.new('Cubo.001')
me_cubo_001.from_pydata([(-0.8422, -0.3415, -4.348), (-0.9778, -0.3415, 1.634), (-0.8422, 0.3415, -4.348), (-0.9778, 0.3415, 1.634), (3.446, -0.3415, -5.188), (-0.1186, -0.3415, 1.647), (3.446, 0.3415, -5.188), (-0.1186, 0.3415, 1.647), (-0.91, -0.3415, -1.357), (-0.91, 0.3415, -1.357), (1.663, 0.3415, -1.771), (1.663, -0.3415, -1.771), (1.302, 0.3415, -4.768), (-0.5482, 0.3415, 1.64), (1.302, -0.3415, -4.768), (-0.5482, -0.3415, 1.64), (0.3767, -0.3415, -1.564), (0.3767, 0.3415, -1.564), (-0.8761, 0.3415, -2.853), (2.554, 0.3415, -3.48), (2.554, -0.3415, -3.48), (-0.8761, -0.3415, -2.853), (0.8392, 0.3415, -3.166), (0.8392, -0.3415, -3.166), (0.2297, 0.3415, -4.558), (-0.763, -0.3415, 1.637), (-0.2666, -0.3415, -1.461), (-0.763, 0.3415, 1.637), (0.2297, -0.3415, -4.558), (-0.2666, 0.3415, -1.461), (-0.01848, 0.3415, -3.009), (-0.01848, -0.3415, -3.009), (-0.2666, 0.5415, -1.461), (0.3767, 0.5415, -1.564), (0.8392, 0.5415, -3.166), (-0.01848, 0.5415, -3.009)], [], [(8, 1, 3, 9), (17, 13, 7, 10), (10, 7, 5, 11), (26, 25, 1, 8), (12, 6, 4, 14), (27, 3, 1, 25), (31, 26, 8, 21), (19, 10, 11, 20), (22, 17, 10, 19), (21, 8, 9, 18), (22, 30, 35, 34), (20, 11, 16, 23), (7, 13, 15, 5), (24, 12, 14, 28), (11, 5, 15, 16), (29, 27, 13, 17), (4, 20, 23, 14), (24, 30, 22, 12), (0, 21, 18, 2), (12, 22, 19, 6), (6, 19, 20, 4), (28, 31, 21, 0), (14, 23, 31, 28), (2, 18, 30, 24), (9, 3, 27, 29), (2, 24, 28, 0), (18, 9, 29, 30), (23, 16, 26, 31), (13, 27, 25, 15), (16, 15, 25, 26), (35, 32, 33, 34), (29, 17, 33, 32), (17, 22, 34, 33), (30, 29, 32, 35)])
me_cubo_001.polygons.foreach_set('material_index', [0, 0, 0, 0, 0, 3, 0, 0, 0, 0, 0, 0, 3, 0, 0, 0, 0, 0, 0, 0, 0, 0, 0, 2, 0, 0, 0, 1, 3, 0, 1, 0, 0, 0])
_uv = me_cubo_001.uv_layers.new(name='Mapa UV')
_uv.uv.foreach_set('vector', [0.5, 0.0, 0.625, 0.0, 0.625, 0.25, 0.5, 0.25, 0.5, 0.375, 0.625, 0.375, 0.625, 0.5, 0.5, 0.5, 0.5, 0.5, 0.625, 0.5, 0.625, 0.75, 0.5, 0.75, 0.5, 0.9375, 0.625, 0.9375, 0.625, 1.0, 0.5, 1.0, 0.25, 0.5, 0.375, 0.5, 0.375, 0.75, 0.25, 0.75, 0.8125, 0.5, 0.875, 0.5, 0.875, 0.75, 0.8125, 0.75, 0.4375, 0.9375, 0.5, 0.9375, 0.5, 1.0, 0.4375, 1.0, 0.4375, 0.5, 0.5, 0.5, 0.5, 0.75, 0.4375, 0.75, 0.4375, 0.375, 0.5, 0.375, 0.5, 0.5, 0.4375, 0.5, 0.4375, 0.0, 0.5, 0.0, 0.5, 0.25, 0.4375, 0.25, 0.4375, 0.375, 0.4375, 0.3125, 0.4375, 0.3125, 0.4375, 0.375, 0.4375, 0.75, 0.5, 0.75, 0.5, 0.875, 0.4375, 0.875, 0.625, 0.5, 0.75, 0.5, 0.75, 0.75, 0.625, 0.75, 0.1875, 0.5, 0.25, 0.5, 0.25, 0.75, 0.1875, 0.75, 0.5, 0.75, 0.625, 0.75, 0.625, 0.875, 0.5, 0.875, 0.5, 0.3125, 0.625, 0.3125, 0.625, 0.375, 0.5, 0.375, 0.375, 0.75, 0.4375, 0.75, 0.4375, 0.875, 0.375, 0.875, 0.375, 0.3125, 0.4375, 0.3125, 0.4375, 0.375, 0.375, 0.375, 0.375, 0.0, 0.4375, 0.0, 0.4375, 0.25, 0.375, 0.25, 0.375, 0.375, 0.4375, 0.375, 0.4375, 0.5, 0.375, 0.5, 0.375, 0.5, 0.4375, 0.5, 0.4375, 0.75, 0.375, 0.75, 0.375, 0.9375, 0.4375, 0.9375, 0.4375, 1.0, 0.375, 1.0, 0.375, 0.875, 0.4375, 0.875, 0.4375, 0.9375, 0.375, 0.9375, 0.375, 0.25, 0.4375, 0.25, 0.4375, 0.3125, 0.375, 0.3125, 0.5, 0.25, 0.625, 0.25, 0.625, 0.3125, 0.5, 0.3125, 0.125, 0.5, 0.1875, 0.5, 0.1875, 0.75, 0.125, 0.75, 0.4375, 0.25, 0.5, 0.25, 0.5, 0.3125, 0.4375, 0.3125, 0.4375, 0.875, 0.5, 0.875, 0.5, 0.9375, 0.4375, 0.9375, 0.75, 0.5, 0.8125, 0.5, 0.8125, 0.75, 0.75, 0.75, 0.5, 0.875, 0.625, 0.875, 0.625, 0.9375, 0.5, 0.9375, 0.4375, 0.3125, 0.5, 0.3125, 0.5, 0.375, 0.4375, 0.375, 0.5, 0.3125, 0.5, 0.375, 0.5, 0.375, 0.5, 0.3125, 0.5, 0.375, 0.4375, 0.375, 0.4375, 0.375, 0.5, 0.375, 0.4375, 0.3125, 0.5, 0.3125, 0.5, 0.3125, 0.4375, 0.3125])
me_cubo_001.materials.append(mat_metal)
me_cubo_001.materials.append(mat_cinza)
me_cubo_001.materials.append(mat_vermelho)
me_cubo_001.materials.append(mat_janelas)
me_cubo_001.update()
me_cubo_002 = bpy.data.meshes.new('Cubo.002')
me_cubo_002.from_pydata([(-1.0, -1.0, -1.0), (-1.0, -1.0, 1.0), (-1.0, 1.0, -1.0), (-1.0, 1.0, 1.0), (1.0, -1.0, -1.0), (1.0, -1.0, 1.0), (1.0, 1.0, -1.0), (1.0, 1.0, 1.0)], [], [(0, 1, 3, 2), (2, 3, 7, 6), (6, 7, 5, 4), (4, 5, 1, 0), (2, 6, 4, 0), (7, 3, 1, 5)])
_uv = me_cubo_002.uv_layers.new(name='Mapa UV')
_uv.uv.foreach_set('vector', [0.375, 0.0, 0.625, 0.0, 0.625, 0.25, 0.375, 0.25, 0.375, 0.25, 0.625, 0.25, 0.625, 0.5, 0.375, 0.5, 0.375, 0.5, 0.625, 0.5, 0.625, 0.75, 0.375, 0.75, 0.375, 0.75, 0.625, 0.75, 0.625, 1.0, 0.375, 1.0, 0.125, 0.5, 0.375, 0.5, 0.375, 0.75, 0.125, 0.75, 0.625, 0.5, 0.875, 0.5, 0.875, 0.75, 0.625, 0.75])
me_cubo_002.update()
me_cubo_003 = bpy.data.meshes.new('Cubo.003')
me_cubo_003.from_pydata([(-1.0, -1.0, -1.0), (-1.0, -1.0, 1.0), (-1.0, 1.0, -1.0), (-1.0, 1.0, 1.0), (1.0, -1.0, -1.0), (1.0, -1.0, 1.0), (1.0, 1.0, -1.0), (1.0, 1.0, 1.0), (-1.066, 1.066, -2.898), (-1.066, -1.066, -2.898), (1.066, 1.066, -2.898), (1.066, -1.066, -2.898), (-1.134, 1.134, -3.81), (-1.134, -1.134, -3.81), (1.134, 1.134, -3.81), (1.134, -1.134, -3.81), (-1.134, 1.134, -6.176), (-1.134, -1.134, -6.176), (1.134, 1.134, -6.176), (1.134, -1.134, -6.176), (-1.0, -1.242, -1.0), (-1.0, -1.242, 1.0), (1.0, -1.242, 1.0), (1.0, -1.242, -1.0)], [], [(0, 1, 3, 2), (2, 3, 7, 6), (6, 7, 5, 4), (5, 1, 21, 22), (4, 0, 9, 11), (7, 3, 1, 5), (10, 11, 15, 14), (2, 6, 10, 8), (0, 2, 8, 9), (6, 4, 11, 10), (15, 13, 17, 19), (9, 8, 12, 13), (11, 9, 13, 15), (8, 10, 14, 12), (16, 18, 19, 17), (12, 14, 18, 16), (14, 15, 19, 18), (13, 12, 16, 17), (23, 22, 21, 20), (4, 5, 22, 23), (1, 0, 20, 21), (0, 4, 23, 20)])
me_cubo_003.polygons.foreach_set('material_index', [0, 0, 0, 1, 0, 1, 0, 0, 0, 0, 0, 0, 0, 0, 0, 0, 0, 0, 2, 2, 2, 2])
_uv = me_cubo_003.uv_layers.new(name='Mapa UV')
_uv.uv.foreach_set('vector', [0.375, 0.0, 0.625, 0.0, 0.625, 0.25, 0.375, 0.25, 0.375, 0.25, 0.625, 0.25, 0.625, 0.5, 0.375, 0.5, 0.375, 0.5, 0.625, 0.5, 0.625, 0.75, 0.375, 0.75, 0.625, 0.75, 0.875, 0.75, 0.875, 0.75, 0.625, 0.75, 0.375, 0.75, 0.375, 1.0, 0.375, 1.0, 0.375, 0.75, 0.625, 0.5, 0.875, 0.5, 0.875, 0.75, 0.625, 0.75, 0.375, 0.5, 0.375, 0.75, 0.375, 0.75, 0.375, 0.5, 0.375, 0.25, 0.375, 0.5, 0.375, 0.5, 0.375, 0.25, 0.375, 0.0, 0.375, 0.25, 0.375, 0.25, 0.375, 0.0, 0.375, 0.5, 0.375, 0.75, 0.375, 0.75, 0.375, 0.5, 0.375, 0.75, 0.375, 1.0, 0.375, 1.0, 0.375, 0.75, 0.375, 0.0, 0.375, 0.25, 0.375, 0.25, 0.375, 0.0, 0.375, 0.75, 0.375, 1.0, 0.375, 1.0, 0.375, 0.75, 0.375, 0.25, 0.375, 0.5, 0.375, 0.5, 0.375, 0.25, 0.125, 0.5, 0.375, 0.5, 0.375, 0.75, 0.125, 0.75, 0.375, 0.25, 0.375, 0.5, 0.375, 0.5, 0.375, 0.25, 0.375, 0.5, 0.375, 0.75, 0.375, 0.75, 0.375, 0.5, 0.375, 0.0, 0.375, 0.25, 0.375, 0.25, 0.375, 0.0, 0.375, 0.75, 0.625, 0.75, 0.625, 1.0, 0.375, 1.0, 0.375, 0.75, 0.625, 0.75, 0.625, 0.75, 0.375, 0.75, 0.625, 0.0, 0.375, 0.0, 0.375, 0.0, 0.625, 0.0, 0.375, 1.0, 0.375, 0.75, 0.375, 0.75, 0.375, 1.0])
me_cubo_003.materials.append(mat_metal)
me_cubo_003.materials.append(mat_janelas)
me_cubo_003.materials.append(mat_cinza)
me_cubo_003.update()
me_cilindro_001 = bpy.data.meshes.new('Cilindro.001')
me_cilindro_001.from_pydata([(0.0, 1.0, -1.0), (0.0, 1.0, 1.0), (0.7071, 0.7071, -1.0), (0.7071, 0.7071, 1.0), (1.0, 0.0, -1.0), (1.0, 0.0, 1.0), (0.7071, -0.7071, -1.0), (0.7071, -0.7071, 1.0), (0.0, -1.0, -1.0), (0.0, -1.0, 1.0), (-0.7071, -0.7071, -1.0), (-0.7071, -0.7071, 1.0), (-1.0, 0.0, -1.0), (-1.0, 0.0, 1.0), (-0.7071, 0.7071, -1.0), (-0.7071, 0.7071, 1.0), (0.4697, 0.4697, 2.187), (0.0, 0.6642, 2.187), (0.6642, 5.003e-09, 2.187), (0.4697, -0.4697, 2.187), (0.0, -0.6642, 2.187), (-0.4697, -0.4697, 2.187), (-0.6642, 5.003e-09, 2.187), (-0.4697, 0.4697, 2.187), (-5.025, 1.0, -6.185), (-4.317, 0.7071, -6.185), (-4.025, 4.712e-07, -6.185), (-4.317, -0.7071, -6.185), (-5.025, -1.0, -6.185), (-5.732, -0.7071, -6.185), (-6.025, 4.712e-07, -6.185), (-5.732, 0.7071, -6.185)], [], [(0, 1, 3, 2), (2, 3, 5, 4), (4, 5, 7, 6), (6, 7, 9, 8), (8, 9, 11, 10), (10, 11, 13, 12), (7, 5, 18, 19), (12, 13, 15, 14), (14, 15, 1, 0), (6, 8, 28, 27), (16, 17, 23, 22, 21, 20, 19, 18), (13, 11, 21, 22), (9, 7, 19, 20), (15, 13, 22, 23), (5, 3, 16, 18), (11, 9, 20, 21), (1, 15, 23, 17), (3, 1, 17, 16), (24, 25, 26, 27, 28, 29, 30, 31), (12, 14, 31, 30), (2, 4, 26, 25), (8, 10, 29, 28), (14, 0, 24, 31), (0, 2, 25, 24), (4, 6, 27, 26), (10, 12, 30, 29)])
me_cilindro_001.polygons.foreach_set('material_index', [0, 0, 0, 0, 0, 0, 1, 0, 0, 0, 1, 1, 1, 1, 1, 1, 1, 1, 0, 0, 0, 0, 0, 0, 0, 0])
_uv = me_cilindro_001.uv_layers.new(name='Mapa UV')
_uv.uv.foreach_set('vector', [1.0, 0.5, 1.0, 1.0, 0.875, 1.0, 0.875, 0.5, 0.875, 0.5, 0.875, 1.0, 0.75, 1.0, 0.75, 0.5, 0.75, 0.5, 0.75, 1.0, 0.625, 1.0, 0.625, 0.5, 0.625, 0.5, 0.625, 1.0, 0.5, 1.0, 0.5, 0.5, 0.5, 0.5, 0.5, 1.0, 0.375, 1.0, 0.375, 0.5, 0.375, 0.5, 0.375, 1.0, 0.25, 1.0, 0.25, 0.5, 0.625, 1.0, 0.75, 1.0, 0.75, 1.0, 0.625, 1.0, 0.25, 0.5, 0.25, 1.0, 0.125, 1.0, 0.125, 0.5, 0.125, 0.5, 0.125, 1.0, 0.0, 1.0, 0.0, 0.5, 0.625, 0.5, 0.5, 0.5, 0.5, 0.5, 0.625, 0.5, 0.4197, 0.4197, 0.25, 0.49, 0.08029, 0.4197, 0.01, 0.25, 0.08029, 0.08029, 0.25, 0.01, 0.4197, 0.08029, 0.49, 0.25, 0.25, 1.0, 0.375, 1.0, 0.375, 1.0, 0.25, 1.0, 0.5, 1.0, 0.625, 1.0, 0.625, 1.0, 0.5, 1.0, 0.125, 1.0, 0.25, 1.0, 0.25, 1.0, 0.125, 1.0, 0.75, 1.0, 0.875, 1.0, 0.875, 1.0, 0.75, 1.0, 0.375, 1.0, 0.5, 1.0, 0.5, 1.0, 0.375, 1.0, 0.0, 1.0, 0.125, 1.0, 0.125, 1.0, 0.0, 1.0, 0.875, 1.0, 1.0, 1.0, 1.0, 1.0, 0.875, 1.0, 0.75, 0.49, 0.9197, 0.4197, 0.99, 0.25, 0.9197, 0.08029, 0.75, 0.01, 0.5803, 0.08029, 0.51, 0.25, 0.5803, 0.4197, 0.25, 0.5, 0.125, 0.5, 0.125, 0.5, 0.25, 0.5, 0.875, 0.5, 0.75, 0.5, 0.75, 0.5, 0.875, 0.5, 0.5, 0.5, 0.375, 0.5, 0.375, 0.5, 0.5, 0.5, 0.125, 0.5, 0.0, 0.5, 0.0, 0.5, 0.125, 0.5, 1.0, 0.5, 0.875, 0.5, 0.875, 0.5, 1.0, 0.5, 0.75, 0.5, 0.625, 0.5, 0.625, 0.5, 0.75, 0.5, 0.375, 0.5, 0.25, 0.5, 0.25, 0.5, 0.375, 0.5])
me_cilindro_001.materials.append(mat_metal)
me_cilindro_001.materials.append(mat_janelas)
me_cilindro_001.update()
me_cilindro_002 = bpy.data.meshes.new('Cilindro.002')
me_cilindro_002.from_pydata([(-4.932e-08, 1.0, 0.1283), (0.0, 1.0, 1.0), (0.7071, 0.7071, 0.1283), (0.7071, 0.7071, 1.0), (1.0, 0.0, 0.1283), (1.0, 0.0, 1.0), (0.7071, -0.7071, 0.1283), (0.7071, -0.7071, 1.0), (-4.932e-08, -1.0, 0.1283), (0.0, -1.0, 1.0), (-0.7071, -0.7071, 0.1283), (-0.7071, -0.7071, 1.0), (-1.0, 0.0, 0.1283), (-1.0, 0.0, 1.0), (-0.7071, 0.7071, 0.1283), (-0.7071, 0.7071, 1.0), (0.5848, 0.5848, 1.29), (0.0, 0.827, 1.29), (0.827, 0.0, 1.29), (0.5848, -0.5848, 1.29), (0.0, -0.827, 1.29), (-0.5848, -0.5848, 1.29), (-0.827, 0.0, 1.29), (-0.5848, 0.5848, 1.29), (0.4866, 0.4866, 3.15), (-1.001e-08, 0.6882, 3.15), (0.6882, -1.251e-09, 3.15), (0.4866, -0.4866, 3.15), (-1.001e-08, -0.6882, 3.15), (-0.4866, -0.4866, 3.15), (-0.6882, -1.251e-09, 3.15), (-0.4866, 0.4866, 3.15), (0.6046, 0.6046, 3.676), (-1.243e-08, 0.855, 3.676), (0.855, -1.554e-09, 3.676), (0.6046, -0.6046, 3.676), (-1.243e-08, -0.855, 3.676), (-0.6046, -0.6046, 3.676), (-0.855, -1.554e-09, 3.676), (-0.6046, 0.6046, 3.676), (0.6046, 0.6046, 7.212), (-1.243e-08, 0.855, 7.212), (0.855, -1.554e-09, 7.212), (0.6046, -0.6046, 7.212), (-1.243e-08, -0.855, 7.212), (-0.6046, -0.6046, 7.212), (-0.855, -1.554e-09, 7.212), (-0.6046, 0.6046, 7.212), (0.554, 0.554, 7.212), (-1.139e-08, 0.7834, 7.212), (0.7834, -1.766e-10, 7.212), (0.554, -0.554, 7.212), (-1.139e-08, -0.7834, 7.212), (-0.554, -0.554, 7.212), (-0.7834, -1.766e-10, 7.212), (-0.554, 0.554, 7.212), (0.5809, 0.5809, 9.957), (3.632e-07, 0.8216, 9.957), (0.8216, 5.397e-10, 9.957), (0.5809, -0.5809, 9.957), (3.632e-07, -0.8216, 9.957), (-0.5809, -0.5809, 9.957), (-0.8216, 5.397e-10, 9.957), (-0.5809, 0.5809, 9.957), (0.6338, 0.6338, 10.63), (3.582e-07, 0.8963, 10.63), (0.8963, -7.677e-10, 10.63), (0.6338, -0.6338, 10.63), (3.582e-07, -0.8963, 10.63), (-0.6338, -0.6338, 10.63), (-0.8963, -7.677e-10, 10.63), (-0.6338, 0.6338, 10.63), (0.6565, 0.6565, 10.9), (3.583e-07, 0.9284, 10.9), (0.9284, -5.287e-10, 10.9), (0.6565, -0.6565, 10.9), (3.583e-07, -0.9284, 10.9), (-0.6565, -0.6565, 10.9), (-0.9284, -5.287e-10, 10.9), (-0.6565, 0.6565, 10.9), (0.6565, 0.6565, 11.42), (3.583e-07, 0.9284, 11.42), (0.9284, -5.287e-10, 11.42), (0.6565, -0.6565, 11.42), (3.583e-07, -0.9284, 11.42), (-0.6565, -0.6565, 11.42), (-0.9284, -5.287e-10, 11.42), (-0.6565, 0.6565, 11.42), (0.5963, 0.5963, 11.54), (3.582e-07, 0.8433, 11.54), (0.8433, -8.886e-10, 11.54), (0.5963, -0.5963, 11.54), (3.582e-07, -0.8433, 11.54), (-0.5963, -0.5963, 11.54), (-0.8433, -8.886e-10, 11.54), (-0.5963, 0.5963, 11.54), (0.4941, 0.4941, 12.25), (3.479e-07, 0.6988, 12.25), (0.6988, 5.401e-10, 12.25), (0.4941, -0.4941, 12.25), (3.479e-07, -0.6988, 12.25), (-0.4941, -0.4941, 12.25), (-0.6988, 5.401e-10, 12.25), (-0.4941, 0.4941, 12.25), (-4.092e-08, 0.8582, -0.0535), (0.6068, 0.6068, -0.0535), (0.8582, -2.291e-09, -0.0535), (0.6068, -0.6068, -0.0535), (-4.092e-08, -0.8582, -0.0535), (-0.6068, -0.6068, -0.0535), (-0.8582, -2.291e-09, -0.0535), (-0.6068, 0.6068, -0.0535), (-2.604e-08, 0.6803, -0.9549), (0.481, 0.481, -0.9549), (0.6803, 2.817e-09, -0.9549), (0.481, -0.481, -0.9549), (-2.604e-08, -0.6803, -0.9549), (-0.481, -0.481, -0.9549), (-0.6803, 2.817e-09, -0.9549), (-0.481, 0.481, -0.9549)], [], [(0, 1, 3, 2), (2, 3, 5, 4), (4, 5, 7, 6), (6, 7, 9, 8), (8, 9, 11, 10), (10, 11, 13, 12), (9, 7, 19, 20), (12, 13, 15, 14), (14, 15, 1, 0), (2, 4, 106, 105), (23, 22, 30, 31), (15, 13, 22, 23), (5, 3, 16, 18), (11, 9, 20, 21), (1, 15, 23, 17), (3, 1, 17, 16), (7, 5, 18, 19), (13, 11, 21, 22), (26, 24, 32, 34), (21, 20, 28, 29), (19, 18, 26, 27), (16, 17, 25, 24), (17, 23, 31, 25), (22, 21, 29, 30), (20, 19, 27, 28), (18, 16, 24, 26), (34, 32, 40, 42), (31, 30, 38, 39), (29, 28, 36, 37), (27, 26, 34, 35), (24, 25, 33, 32), (25, 31, 39, 33), (30, 29, 37, 38), (28, 27, 35, 36), (41, 47, 55, 49), (39, 38, 46, 47), (37, 36, 44, 45), (35, 34, 42, 43), (32, 33, 41, 40), (33, 39, 47, 41), (38, 37, 45, 46), (36, 35, 43, 44), (51, 50, 58, 59), (46, 45, 53, 54), (44, 43, 51, 52), (42, 40, 48, 50), (47, 46, 54, 55), (45, 44, 52, 53), (43, 42, 50, 51), (40, 41, 49, 48), (63, 62, 70, 71), (48, 49, 57, 56), (49, 55, 63, 57), (54, 53, 61, 62), (52, 51, 59, 60), (50, 48, 56, 58), (55, 54, 62, 63), (53, 52, 60, 61), (68, 67, 75, 76), (61, 60, 68, 69), (59, 58, 66, 67), (56, 57, 65, 64), (57, 63, 71, 65), (62, 61, 69, 70), (60, 59, 67, 68), (58, 56, 64, 66), (73, 79, 87, 81), (66, 64, 72, 74), (71, 70, 78, 79), (69, 68, 76, 77), (67, 66, 74, 75), (64, 65, 73, 72), (65, 71, 79, 73), (70, 69, 77, 78), (85, 84, 92, 93), (78, 77, 85, 86), (76, 75, 83, 84), (74, 72, 80, 82), (79, 78, 86, 87), (77, 76, 84, 85), (75, 74, 82, 83), (72, 73, 81, 80), (95, 94, 102, 103), (83, 82, 90, 91), (80, 81, 89, 88), (81, 87, 95, 89), (86, 85, 93, 94), (84, 83, 91, 92), (82, 80, 88, 90), (87, 86, 94, 95), (96, 97, 103, 102, 101, 100, 99, 98), (93, 92, 100, 101), (91, 90, 98, 99), (88, 89, 97, 96), (89, 95, 103, 97), (94, 93, 101, 102), (92, 91, 99, 100), (90, 88, 96, 98), (106, 107, 115, 114), (8, 10, 109, 108), (14, 0, 104, 111), (0, 2, 105, 104), (4, 6, 107, 106), (10, 12, 110, 109), (6, 8, 108, 107), (12, 14, 111, 110), (112, 113, 114, 115, 116, 117, 118, 119), (104, 105, 113, 112), (111, 104, 112, 119), (109, 110, 118, 117), (107, 108, 116, 115), (105, 106, 114, 113), (110, 111, 119, 118), (108, 109, 117, 116)])
me_cilindro_002.polygons.foreach_set('material_index', [0, 0, 0, 0, 0, 0, 0, 0, 0, 0, 0, 0, 0, 0, 0, 0, 0, 0, 0, 0, 0, 0, 0, 0, 0, 0, 0, 0, 0, 0, 0, 0, 0, 0, 0, 0, 0, 0, 0, 0, 0, 0, 0, 0, 0, 0, 0, 0, 0, 0, 0, 0, 0, 0, 0, 0, 0, 0, 0, 0, 0, 0, 0, 0, 0, 0, 0, 0, 0, 0, 0, 0, 0, 0, 0, 0, 0, 0, 0, 0, 0, 0, 0, 0, 0, 0, 0, 0, 0, 0, 1, 0, 0, 0, 0, 0, 0, 0, 0, 0, 0, 0, 0, 0, 0, 0, 1, 0, 0, 0, 0, 0, 0, 0])
_uv = me_cilindro_002.uv_layers.new(name='Mapa UV')
_uv.uv.foreach_set('vector', [1.0, 0.5, 1.0, 1.0, 0.875, 1.0, 0.875, 0.5, 0.875, 0.5, 0.875, 1.0, 0.75, 1.0, 0.75, 0.5, 0.75, 0.5, 0.75, 1.0, 0.625, 1.0, 0.625, 0.5, 0.625, 0.5, 0.625, 1.0, 0.5, 1.0, 0.5, 0.5, 0.5, 0.5, 0.5, 1.0, 0.375, 1.0, 0.375, 0.5, 0.375, 0.5, 0.375, 1.0, 0.25, 1.0, 0.25, 0.5, 0.5, 1.0, 0.625, 1.0, 0.625, 1.0, 0.5, 1.0, 0.25, 0.5, 0.25, 1.0, 0.125, 1.0, 0.125, 0.5, 0.125, 0.5, 0.125, 1.0, 0.0, 1.0, 0.0, 0.5, 0.875, 0.5, 0.75, 0.5, 0.75, 0.5, 0.875, 0.5, 0.125, 1.0, 0.25, 1.0, 0.25, 1.0, 0.125, 1.0, 0.125, 1.0, 0.25, 1.0, 0.25, 1.0, 0.125, 1.0, 0.75, 1.0, 0.875, 1.0, 0.875, 1.0, 0.75, 1.0, 0.375, 1.0, 0.5, 1.0, 0.5, 1.0, 0.375, 1.0, 0.0, 1.0, 0.125, 1.0, 0.125, 1.0, 0.0, 1.0, 0.875, 1.0, 1.0, 1.0, 1.0, 1.0, 0.875, 1.0, 0.625, 1.0, 0.75, 1.0, 0.75, 1.0, 0.625, 1.0, 0.25, 1.0, 0.375, 1.0, 0.375, 1.0, 0.25, 1.0, 0.75, 1.0, 0.875, 1.0, 0.875, 1.0, 0.75, 1.0, 0.375, 1.0, 0.5, 1.0, 0.5, 1.0, 0.375, 1.0, 0.625, 1.0, 0.75, 1.0, 0.75, 1.0, 0.625, 1.0, 0.875, 1.0, 1.0, 1.0, 1.0, 1.0, 0.875, 1.0, 0.0, 1.0, 0.125, 1.0, 0.125, 1.0, 0.0, 1.0, 0.25, 1.0, 0.375, 1.0, 0.375, 1.0, 0.25, 1.0, 0.5, 1.0, 0.625, 1.0, 0.625, 1.0, 0.5, 1.0, 0.75, 1.0, 0.875, 1.0, 0.875, 1.0, 0.75, 1.0, 0.75, 1.0, 0.875, 1.0, 0.875, 1.0, 0.75, 1.0, 0.125, 1.0, 0.25, 1.0, 0.25, 1.0, 0.125, 1.0, 0.375, 1.0, 0.5, 1.0, 0.5, 1.0, 0.375, 1.0, 0.625, 1.0, 0.75, 1.0, 0.75, 1.0, 0.625, 1.0, 0.875, 1.0, 1.0, 1.0, 1.0, 1.0, 0.875, 1.0, 0.0, 1.0, 0.125, 1.0, 0.125, 1.0, 0.0, 1.0, 0.25, 1.0, 0.375, 1.0, 0.375, 1.0, 0.25, 1.0, 0.5, 1.0, 0.625, 1.0, 0.625, 1.0, 0.5, 1.0, 0.0, 1.0, 0.125, 1.0, 0.125, 1.0, 0.0, 1.0, 0.125, 1.0, 0.25, 1.0, 0.25, 1.0, 0.125, 1.0, 0.375, 1.0, 0.5, 1.0, 0.5, 1.0, 0.375, 1.0, 0.625, 1.0, 0.75, 1.0, 0.75, 1.0, 0.625, 1.0, 0.875, 1.0, 1.0, 1.0, 1.0, 1.0, 0.875, 1.0, 0.0, 1.0, 0.125, 1.0, 0.125, 1.0, 0.0, 1.0, 0.25, 1.0, 0.375, 1.0, 0.375, 1.0, 0.25, 1.0, 0.5, 1.0, 0.625, 1.0, 0.625, 1.0, 0.5, 1.0, 0.625, 1.0, 0.75, 1.0, 0.75, 1.0, 0.625, 1.0, 0.25, 1.0, 0.375, 1.0, 0.375, 1.0, 0.25, 1.0, 0.5, 1.0, 0.625, 1.0, 0.625, 1.0, 0.5, 1.0, 0.75, 1.0, 0.875, 1.0, 0.875, 1.0, 0.75, 1.0, 0.125, 1.0, 0.25, 1.0, 0.25, 1.0, 0.125, 1.0, 0.375, 1.0, 0.5, 1.0, 0.5, 1.0, 0.375, 1.0, 0.625, 1.0, 0.75, 1.0, 0.75, 1.0, 0.625, 1.0, 0.875, 1.0, 1.0, 1.0, 1.0, 1.0, 0.875, 1.0, 0.125, 1.0, 0.25, 1.0, 0.25, 1.0, 0.125, 1.0, 0.875, 1.0, 1.0, 1.0, 1.0, 1.0, 0.875, 1.0, 0.0, 1.0, 0.125, 1.0, 0.125, 1.0, 0.0, 1.0, 0.25, 1.0, 0.375, 1.0, 0.375, 1.0, 0.25, 1.0, 0.5, 1.0, 0.625, 1.0, 0.625, 1.0, 0.5, 1.0, 0.75, 1.0, 0.875, 1.0, 0.875, 1.0, 0.75, 1.0, 0.125, 1.0, 0.25, 1.0, 0.25, 1.0, 0.125, 1.0, 0.375, 1.0, 0.5, 1.0, 0.5, 1.0, 0.375, 1.0, 0.5, 1.0, 0.625, 1.0, 0.625, 1.0, 0.5, 1.0, 0.375, 1.0, 0.5, 1.0, 0.5, 1.0, 0.375, 1.0, 0.625, 1.0, 0.75, 1.0, 0.75, 1.0, 0.625, 1.0, 0.875, 1.0, 1.0, 1.0, 1.0, 1.0, 0.875, 1.0, 0.0, 1.0, 0.125, 1.0, 0.125, 1.0, 0.0, 1.0, 0.25, 1.0, 0.375, 1.0, 0.375, 1.0, 0.25, 1.0, 0.5, 1.0, 0.625, 1.0, 0.625, 1.0, 0.5, 1.0, 0.75, 1.0, 0.875, 1.0, 0.875, 1.0, 0.75, 1.0, 0.0, 1.0, 0.125, 1.0, 0.125, 1.0, 0.0, 1.0, 0.75, 1.0, 0.875, 1.0, 0.875, 1.0, 0.75, 1.0, 0.125, 1.0, 0.25, 1.0, 0.25, 1.0, 0.125, 1.0, 0.375, 1.0, 0.5, 1.0, 0.5, 1.0, 0.375, 1.0, 0.625, 1.0, 0.75, 1.0, 0.75, 1.0, 0.625, 1.0, 0.875, 1.0, 1.0, 1.0, 1.0, 1.0, 0.875, 1.0, 0.0, 1.0, 0.125, 1.0, 0.125, 1.0, 0.0, 1.0, 0.25, 1.0, 0.375, 1.0, 0.375, 1.0, 0.25, 1.0, 0.375, 1.0, 0.5, 1.0, 0.5, 1.0, 0.375, 1.0, 0.25, 1.0, 0.375, 1.0, 0.375, 1.0, 0.25, 1.0, 0.5, 1.0, 0.625, 1.0, 0.625, 1.0, 0.5, 1.0, 0.75, 1.0, 0.875, 1.0, 0.875, 1.0, 0.75, 1.0, 0.125, 1.0, 0.25, 1.0, 0.25, 1.0, 0.125, 1.0, 0.375, 1.0, 0.5, 1.0, 0.5, 1.0, 0.375, 1.0, 0.625, 1.0, 0.75, 1.0, 0.75, 1.0, 0.625, 1.0, 0.875, 1.0, 1.0, 1.0, 1.0, 1.0, 0.875, 1.0, 0.125, 1.0, 0.25, 1.0, 0.25, 1.0, 0.125, 1.0, 0.625, 1.0, 0.75, 1.0, 0.75, 1.0, 0.625, 1.0, 0.875, 1.0, 1.0, 1.0, 1.0, 1.0, 0.875, 1.0, 0.0, 1.0, 0.125, 1.0, 0.125, 1.0, 0.0, 1.0, 0.25, 1.0, 0.375, 1.0, 0.375, 1.0, 0.25, 1.0, 0.5, 1.0, 0.625, 1.0, 0.625, 1.0, 0.5, 1.0, 0.75, 1.0, 0.875, 1.0, 0.875, 1.0, 0.75, 1.0, 0.125, 1.0, 0.25, 1.0, 0.25, 1.0, 0.125, 1.0, 0.4197, 0.4197, 0.25, 0.49, 0.08029, 0.4197, 0.01, 0.25, 0.08029, 0.08029, 0.25, 0.01, 0.4197, 0.08029, 0.49, 0.25, 0.375, 1.0, 0.5, 1.0, 0.5, 1.0, 0.375, 1.0, 0.625, 1.0, 0.75, 1.0, 0.75, 1.0, 0.625, 1.0, 0.875, 1.0, 1.0, 1.0, 1.0, 1.0, 0.875, 1.0, 0.0, 1.0, 0.125, 1.0, 0.125, 1.0, 0.0, 1.0, 0.25, 1.0, 0.375, 1.0, 0.375, 1.0, 0.25, 1.0, 0.5, 1.0, 0.625, 1.0, 0.625, 1.0, 0.5, 1.0, 0.75, 1.0, 0.875, 1.0, 0.875, 1.0, 0.75, 1.0, 0.75, 0.5, 0.625, 0.5, 0.625, 0.5, 0.75, 0.5, 0.5, 0.5, 0.375, 0.5, 0.375, 0.5, 0.5, 0.5, 0.125, 0.5, 0.0, 0.5, 0.0, 0.5, 0.125, 0.5, 1.0, 0.5, 0.875, 0.5, 0.875, 0.5, 1.0, 0.5, 0.75, 0.5, 0.625, 0.5, 0.625, 0.5, 0.75, 0.5, 0.375, 0.5, 0.25, 0.5, 0.25, 0.5, 0.375, 0.5, 0.625, 0.5, 0.5, 0.5, 0.5, 0.5, 0.625, 0.5, 0.25, 0.5, 0.125, 0.5, 0.125, 0.5, 0.25, 0.5, 0.75, 0.49, 0.9197, 0.4197, 0.99, 0.25, 0.9197, 0.08029, 0.75, 0.01, 0.5803, 0.08029, 0.51, 0.25, 0.5803, 0.4197, 1.0, 0.5, 0.875, 0.5, 0.875, 0.5, 1.0, 0.5, 0.125, 0.5, 0.0, 0.5, 0.0, 0.5, 0.125, 0.5, 0.375, 0.5, 0.25, 0.5, 0.25, 0.5, 0.375, 0.5, 0.625, 0.5, 0.5, 0.5, 0.5, 0.5, 0.625, 0.5, 0.875, 0.5, 0.75, 0.5, 0.75, 0.5, 0.875, 0.5, 0.25, 0.5, 0.125, 0.5, 0.125, 0.5, 0.25, 0.5, 0.5, 0.5, 0.375, 0.5, 0.375, 0.5, 0.5, 0.5])
me_cilindro_002.materials.append(mat_metal)
me_cilindro_002.materials.append(mat_janelas)
me_cilindro_002.update()

# ---- objects
ob_light = bpy.data.objects.new('Light', light_light)
ob_camera = bpy.data.objects.new('Camera', cam_camera)
ob_sphere = bpy.data.objects.new('Sphere', me_sphere_002)
ob_empty_001 = bpy.data.objects.new('Empty.001', None)
ob_sphere_001 = bpy.data.objects.new('Sphere.001', me_sphere_003)
ob_cubo = bpy.data.objects.new('Cubo', me_cubo)
ob_cubo_001 = bpy.data.objects.new('Cubo.001', me_cubo_001)
ob_cubo_002 = bpy.data.objects.new('Cubo.002', me_cubo_002)
ob_cubo_003 = bpy.data.objects.new('Cubo.003', me_cubo_003)
ob_cilindro = bpy.data.objects.new('Cilindro', me_cilindro_001)
ob_cilindro_001 = bpy.data.objects.new('Cilindro.001', me_cilindro_002)

# ---- transforms, parenting, visibility, modifiers, constraints
ob_light.location = (4.076, 1.005, 5.904)
ob_light.rotation_euler = (0.6503, 0.05522, 1.866)
ob_light.lock_rotations_4d = False
ob_light.empty_display_type = 'ARROWS'
ob_light.color = (0.0, 0.0, 0.0, 0.0)
ob_light.lineart.crease_threshold = 0.0
ob_camera.location = (7.359, -6.926, 4.958)
ob_camera.rotation_euler = (1.109, 0.0, 0.8149)
ob_camera.lock_rotations_4d = False
ob_camera.empty_display_type = 'ARROWS'
ob_camera.color = (0.0, 0.0, 0.0, 0.0)
ob_camera.display_type = 'WIRE'
ob_camera.lineart.crease_threshold = 0.0
ob_sphere.location = (-0.01945, 0.0, -0.6418)
ob_sphere.scale = (5.754, 2.5, 5.754)
ob_empty_001.location = (-22.43, -4.768e-07, 4.925)
ob_empty_001.rotation_euler = (1.571, -0.0, -0.0)
ob_empty_001.empty_display_type = 'IMAGE'
ob_empty_001.empty_display_size = 18.89
ob_empty_001.empty_image_offset = (-0.3306, -0.6694)
ob_empty_001.empty_image_depth = 'BACK'
ob_empty_001.show_empty_image_perspective = False
ob_empty_001.empty_image_side = 'FRONT'
ob_sphere_001.location = (-0.01945, 0.0, -0.8519)
ob_sphere_001.scale = (6.774, 1.0, 6.774)
ob_cubo.location = (1.766, 0.0, 8.661)
ob_cubo_001.location = (-1.807, 0.0, 8.661)
ob_cubo_001.rotation_euler = (0.0, 0.0, 3.142)
ob_cubo_002.location = (0.0, 0.0, 1.983)
ob_cubo_003.location = (-0.02849, 0.2179, 6.334)
ob_cubo_003.scale = (0.827, 0.827, 0.827)
ob_cilindro.location = (6.196, 0.1958, 3.461)
ob_cilindro_001.location = (-5.75, 0.06863, -0.8953)
ob_cilindro_001.rotation_euler = (0.0, 1.571, 0.0)

# ---- collection membership
col_collection.objects.link(ob_light)
col_collection.objects.link(ob_camera)
col_collection.objects.link(ob_sphere)
col_collection.objects.link(ob_empty_001)
col_collection.objects.link(ob_sphere_001)
col_collection.objects.link(ob_cubo)
col_collection.objects.link(ob_cubo_001)
col_collection.objects.link(ob_cubo_002)
col_collection.objects.link(ob_cubo_003)
col_collection.objects.link(ob_cilindro)
col_collection.objects.link(ob_cilindro_001)

# ---- scene / render settings (as saved in the file)
scene.camera = ob_camera
scene.frame_start = 1; scene.frame_end = 250; scene.frame_set(3)
scene.render.engine = 'BLENDER_EEVEE_NEXT'
scene.render.bake_bias = 0.0
scene.render.bake_samples = 0
scene.cycles.sampling_pattern = 'TABULATED_SOBOL'
scene.eevee.use_volume_custom_range = False
bpy.context.view_layer.update()
